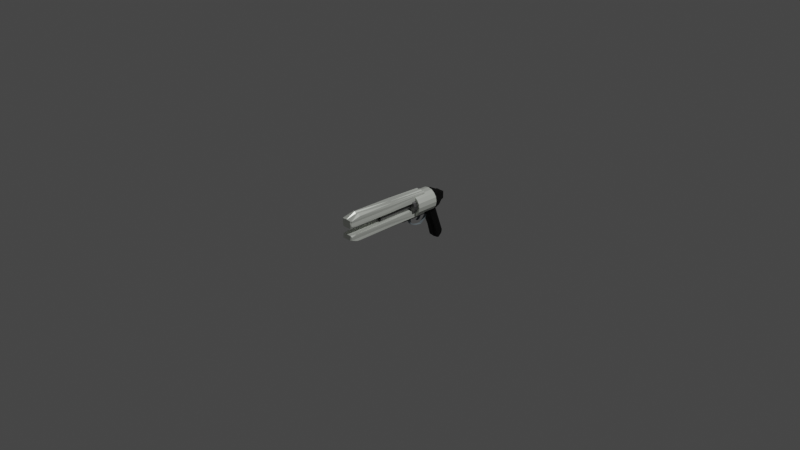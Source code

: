 # Source: Pistol.blend  (saved by Blender 2.82.7; exported with 4.5.12 LTS)
import bpy
from mathutils import Matrix  # noqa: F401  (used for matrix-valued properties, if any)

bpy.ops.wm.read_factory_settings(use_empty=True)
scene = bpy.context.scene
scene.name = 'Scene'

# ---- collections
col_collection = bpy.data.collections.new('Collection'); scene.collection.children.link(col_collection)

# ---- materials (node trees are filled in below, after node groups)
mat_ring = bpy.data.materials.new('Ring')
mat_ring.alpha_threshold = 0.0
mat_ring.use_transparent_shadow = False
mat_ring.line_color = (0.0, 0.0, 0.0, 1.0)
mat_back = bpy.data.materials.new('Back')
mat_back.use_transparent_shadow = False
mat_util = bpy.data.materials.new('Util')
mat_util.use_transparent_shadow = False
mat_barrel = bpy.data.materials.new('Barrel')
mat_barrel.use_transparent_shadow = False

# ---- material node trees
mat_ring.use_nodes = True; mat_ring.node_tree.nodes.clear()
_N = mat_ring.node_tree.nodes; _L = mat_ring.node_tree.links
n0 = _N.new('ShaderNodeOutputMaterial'); n0.name = 'Material Output'; n0.location = (300, 300)
n1 = _N.new('ShaderNodeBsdfPrincipled'); n1.name = 'Principled BSDF'; n1.location = (10, 300)
n1.distribution = 'GGX'
n1.subsurface_method = 'BURLEY'
n1.inputs[0].default_value = (0.7643, 0.8, 0.7295, 1.0)
n1.inputs[1].default_value = 0.4044
n1.inputs[2].default_value = 0.4
n1.inputs[3].default_value = 1.45
n1.inputs[27].default_value = (0.0, 0.0, 0.0, 1.0)
n1.inputs[28].default_value = 1.0
_L.new(n1.outputs[0], n0.inputs[0])
n0.is_active_output = True
mat_back.use_nodes = True; mat_back.node_tree.nodes.clear()
_N = mat_back.node_tree.nodes; _L = mat_back.node_tree.links
n0 = _N.new('ShaderNodeBsdfPrincipled'); n0.name = 'Principled BSDF'; n0.location = (10, 300)
n0.distribution = 'GGX'
n0.subsurface_method = 'BURLEY'
n0.inputs[0].default_value = (0.0, 0.0, 0.0, 1.0)
n0.inputs[2].default_value = 0.6838
n0.inputs[3].default_value = 1.45
n0.inputs[13].default_value = 0.2721
n0.inputs[27].default_value = (0.0, 0.0, 0.0, 1.0)
n0.inputs[28].default_value = 1.0
n1 = _N.new('ShaderNodeOutputMaterial'); n1.name = 'Material Output'; n1.location = (300, 300)
_L.new(n0.outputs[0], n1.inputs[0])
n1.is_active_output = True
mat_util.use_nodes = True; mat_util.node_tree.nodes.clear()
_N = mat_util.node_tree.nodes; _L = mat_util.node_tree.links
n0 = _N.new('ShaderNodeBsdfPrincipled'); n0.name = 'Principled BSDF'; n0.location = (10, 300)
n0.distribution = 'GGX'
n0.subsurface_method = 'BURLEY'
n0.inputs[0].default_value = (0.1895, 0.2258, 0.2462, 1.0)
n0.inputs[2].default_value = 0.8603
n0.inputs[3].default_value = 1.45
n0.inputs[27].default_value = (0.0, 0.0, 0.0, 1.0)
n0.inputs[28].default_value = 1.0
n1 = _N.new('ShaderNodeOutputMaterial'); n1.name = 'Material Output'; n1.location = (300, 300)
_L.new(n0.outputs[0], n1.inputs[0])
n1.is_active_output = True
mat_barrel.use_nodes = True; mat_barrel.node_tree.nodes.clear()
_N = mat_barrel.node_tree.nodes; _L = mat_barrel.node_tree.links
n0 = _N.new('ShaderNodeBsdfPrincipled'); n0.name = 'Principled BSDF'; n0.location = (10, 300)
n0.distribution = 'GGX'
n0.subsurface_method = 'BURLEY'
n0.inputs[0].default_value = (0.1734, 0.1734, 0.1734, 1.0)
n0.inputs[1].default_value = 0.7059
n0.inputs[2].default_value = 0.3676
n0.inputs[3].default_value = 1.45
n0.inputs[27].default_value = (0.0, 0.0, 0.0, 1.0)
n0.inputs[28].default_value = 1.0
n1 = _N.new('ShaderNodeOutputMaterial'); n1.name = 'Material Output'; n1.location = (300, 300)
_L.new(n0.outputs[0], n1.inputs[0])
n1.is_active_output = True

# ---- world
world_world = bpy.data.worlds.new('World'); scene.world = world_world
world_world.use_nodes = True; world_world.node_tree.nodes.clear()
_N = world_world.node_tree.nodes; _L = world_world.node_tree.links
n0 = _N.new('ShaderNodeOutputWorld'); n0.name = 'World Output'; n0.location = (300, 300)
n1 = _N.new('ShaderNodeBackground'); n1.name = 'Background'; n1.location = (10, 300)
n1.inputs[0].default_value = (0.05088, 0.05088, 0.05088, 1.0)
_L.new(n1.outputs[0], n0.inputs[0])
n0.is_active_output = True
world_world.color = (0.05088, 0.05088, 0.05088)
world_world.use_sun_shadow = False
world_world.sun_shadow_jitter_overblur = 0.0

# ---- cameras
cam_camera = bpy.data.cameras.new('Camera')
cam_camera.clip_end = 100.0
cam_camera.ortho_scale = 7.314

# ---- lights
light_light = bpy.data.lights.new('Light', 'POINT')
light_light.transmission_factor = 0.0
light_light.energy = 1000.0
light_light.shadow_soft_size = 0.1
light_light.shadow_maximum_resolution = 0.006
light_light.use_absolute_resolution = True

# ---- meshes
me_cube_004 = bpy.data.meshes.new('Cube.004')
me_cube_004.from_pydata([(0.04752, 0.4739, 0.03954), (0.0628, 0.4739, -0.0457), (0.0628, -0.4013, 0.05), (0.0628, -0.4522, -0.0457), (-0.04737, 0.4739, 0.03954), (-0.06265, 0.4739, -0.0457), (-0.06265, -0.4013, 0.05), (-0.06265, -0.4522, -0.0457), (0.0628, 0.4739, 0.02402), (-0.06097, -0.5094, 0.002154), (0.05882, -0.5094, 0.002154), (-0.06265, 0.4739, 0.02402), (-0.06265, -0.5094, 0.02608), (0.05925, 0.4739, 0.03159), (0.0628, -0.5094, 0.02608), (-0.0591, 0.4739, 0.03159), (0.0628, 0.4739, 0.01602), (0.0628, -0.5094, -0.03187), (-0.06265, 0.4739, 0.01602), (-0.06265, -0.5094, -0.03187), (7.464e-05, 0.4739, -0.0457), (7.464e-05, -0.4013, 0.05764), (7.464e-05, -0.4522, -0.0457), (7.464e-05, 0.4739, 0.04366), (7.464e-05, 0.4739, 0.002154), (7.464e-05, -0.5223, 0.002154), (7.464e-05, 0.4739, 0.02608), (7.464e-05, -0.5169, 0.03092), (7.464e-05, -0.5169, -0.05754), (7.464e-05, 0.4739, -0.02177), (-0.03129, 0.4739, -0.0457), (-0.03129, -0.4013, 0.06877), (-0.05183, -0.5223, 0.002154), (-0.05183, -0.5169, 0.02608), (-0.05183, -0.5169, -0.05754), (-0.03129, -0.4522, -0.0457), (-0.02365, 0.4739, 0.03319), (-0.03129, 0.4739, 0.002154), (-0.02951, 0.4739, 0.02608), (-0.03129, 0.4739, -0.02177), (0.03144, -0.4522, -0.0457), (0.0238, 0.4739, 0.03319), (0.03144, 0.4739, 0.002154), (0.02966, 0.4739, 0.02608), (0.03144, 0.4739, -0.02177), (0.03144, 0.4739, -0.0457), (0.03144, -0.4013, 0.06877), (0.05151, -0.5223, 0.002154), (0.05151, -0.5169, 0.02608), (0.05151, -0.5169, -0.05754), (-0.06265, 0.01087, -0.0457), (0.05516, 0.03632, 0.05), (-0.05501, 0.03632, 0.05), (0.0628, 0.01087, -0.0457), (0.05882, -0.01774, 0.002154), (-0.06097, -0.01774, 0.002154), (0.06102, -0.01774, 0.02608), (-0.06087, -0.01774, 0.02608), (-0.06265, -0.01774, -0.02682), (0.0628, -0.01774, -0.02682), (7.464e-05, 0.01087, -0.07292), (7.464e-05, 0.03632, 0.05065), (-0.03129, 0.01087, -0.07292), (-0.02747, 0.03632, 0.05065), (0.02762, 0.03632, 0.05065), (0.03144, 0.01087, -0.07292), (-0.01561, -0.4522, -0.05078), (-0.01179, 0.4739, 0.04366), (-0.01561, 0.4739, 0.002154), (-0.01472, 0.4739, 0.02608), (-0.01561, 0.4739, -0.02177), (-0.01561, 0.4739, -0.0457), (-0.01561, -0.4013, 0.07341), (-0.02588, -0.5223, 0.002154), (-0.02588, -0.5169, 0.0285), (-0.02588, -0.5169, -0.05754), (-0.0137, 0.03632, 0.05065), (-0.01561, 0.01087, -0.07292), (0.01576, 0.4739, -0.0457), (0.01576, -0.4013, 0.07341), (0.02579, -0.5223, 0.002154), (0.02579, -0.5169, 0.0285), (0.02579, -0.5169, -0.05754), (0.01576, -0.4522, -0.05078), (0.01194, 0.4739, 0.04366), (0.01576, 0.4739, 0.002154), (0.01487, 0.4739, 0.02608), (0.01576, 0.4739, -0.02177), (0.01576, 0.01087, -0.07292), (0.01385, 0.03632, 0.05065)], [], [(63, 52, 6, 31), (33, 31, 6, 12), (57, 52, 4, 15), (65, 53, 3, 40), (56, 51, 2, 14), (43, 41, 0, 13), (44, 42, 8, 16), (59, 54, 10, 17), (58, 55, 11, 18), (34, 32, 9, 19), (42, 43, 13, 8), (54, 56, 14, 10), (55, 57, 15, 11), (32, 33, 12, 9), (35, 34, 19, 7), (50, 58, 18, 5), (53, 59, 17, 3), (45, 44, 16, 1), (71, 70, 29, 20), (83, 82, 28, 22), (80, 81, 27, 25), (68, 69, 26, 24), (82, 80, 25, 28), (70, 68, 24, 29), (69, 67, 23, 26), (77, 60, 22, 66), (81, 79, 21, 27), (89, 61, 21, 79), (50, 62, 35, 7), (15, 4, 36, 38), (18, 11, 37, 39), (11, 15, 38, 37), (5, 18, 39, 30), (66, 75, 34, 35), (73, 74, 33, 32), (75, 73, 32, 34), (74, 72, 31, 33), (76, 63, 31, 72), (51, 64, 46, 2), (14, 2, 46, 48), (17, 10, 47, 49), (10, 14, 48, 47), (3, 17, 49, 40), (78, 87, 44, 45), (85, 86, 43, 42), (87, 85, 42, 44), (86, 84, 41, 43), (88, 65, 40, 83), (78, 45, 65, 88), (0, 41, 64, 51), (67, 36, 63, 76), (5, 30, 62, 50), (84, 23, 61, 89), (71, 20, 60, 77), (1, 16, 59, 53), (7, 19, 58, 50), (9, 12, 57, 55), (8, 13, 56, 54), (19, 9, 55, 58), (16, 8, 54, 59), (13, 0, 51, 56), (45, 1, 53, 65), (12, 6, 52, 57), (36, 4, 52, 63), (30, 71, 77, 62), (23, 67, 76, 61), (61, 76, 72, 21), (27, 21, 72, 74), (28, 25, 73, 75), (25, 27, 74, 73), (22, 28, 75, 66), (62, 77, 66, 35), (38, 36, 67, 69), (39, 37, 68, 70), (37, 38, 69, 68), (30, 39, 70, 71), (41, 84, 89, 64), (20, 78, 88, 60), (60, 88, 83, 22), (26, 23, 84, 86), (29, 24, 85, 87), (24, 26, 86, 85), (20, 29, 87, 78), (64, 89, 79, 46), (48, 46, 79, 81), (49, 47, 80, 82), (47, 48, 81, 80), (40, 49, 82, 83)])
_uv = me_cube_004.uv_layers.new(name='UVMap')
_uv.uv.foreach_set('vector', [0.8125, 0.625, 0.875, 0.625, 0.875, 0.75, 0.8125, 0.75, 0.5625, 0.9375, 0.625, 0.9375, 0.625, 1.0, 0.5625, 1.0, 0.5625, 0.125, 0.625, 0.125, 0.625, 0.25, 0.5625, 0.25, 0.3125, 0.625, 0.375, 0.625, 0.375, 0.75, 0.3125, 0.75, 0.5625, 0.625, 0.625, 0.625, 0.625, 0.75, 0.5625, 0.75, 0.5625, 0.4375, 0.625, 0.4375, 0.625, 0.5, 0.5625, 0.5, 0.4375, 0.4375, 0.5, 0.4375, 0.5, 0.5, 0.4375, 0.5, 0.4375, 0.625, 0.5, 0.625, 0.5, 0.75, 0.4375, 0.75, 0.4375, 0.125, 0.5, 0.125, 0.5, 0.25, 0.4375, 0.25, 0.4375, 0.9375, 0.5, 0.9375, 0.5, 1.0, 0.4375, 1.0, 0.5, 0.4375, 0.5625, 0.4375, 0.5625, 0.5, 0.5, 0.5, 0.5, 0.625, 0.5625, 0.625, 0.5625, 0.75, 0.5, 0.75, 0.5, 0.125, 0.5625, 0.125, 0.5625, 0.25, 0.5, 0.25, 0.5, 0.9375, 0.5625, 0.9375, 0.5625, 1.0, 0.5, 1.0, 0.375, 0.9375, 0.4375, 0.9375, 0.4375, 1.0, 0.375, 1.0, 0.375, 0.125, 0.4375, 0.125, 0.4375, 0.25, 0.375, 0.25, 0.375, 0.625, 0.4375, 0.625, 0.4375, 0.75, 0.375, 0.75, 0.375, 0.4375, 0.4375, 0.4375, 0.4375, 0.5, 0.375, 0.5, 0.375, 0.3438, 0.4375, 0.3438, 0.4375, 0.375, 0.375, 0.375, 0.375, 0.8438, 0.4375, 0.8438, 0.4375, 0.875, 0.375, 0.875, 0.5, 0.8438, 0.5625, 0.8438, 0.5625, 0.875, 0.5, 0.875, 0.5, 0.3438, 0.5625, 0.3438, 0.5625, 0.375, 0.5, 0.375, 0.4375, 0.8438, 0.5, 0.8438, 0.5, 0.875, 0.4375, 0.875, 0.4375, 0.3438, 0.5, 0.3438, 0.5, 0.375, 0.4375, 0.375, 0.5625, 0.3438, 0.625, 0.3438, 0.625, 0.375, 0.5625, 0.375, 0.2188, 0.625, 0.25, 0.625, 0.25, 0.75, 0.2188, 0.75, 0.5625, 0.8438, 0.625, 0.8438, 0.625, 0.875, 0.5625, 0.875, 0.7188, 0.625, 0.75, 0.625, 0.75, 0.75, 0.7188, 0.75, 0.125, 0.625, 0.1875, 0.625, 0.1875, 0.75, 0.125, 0.75, 0.5625, 0.25, 0.625, 0.25, 0.625, 0.3125, 0.5625, 0.3125, 0.4375, 0.25, 0.5, 0.25, 0.5, 0.3125, 0.4375, 0.3125, 0.5, 0.25, 0.5625, 0.25, 0.5625, 0.3125, 0.5, 0.3125, 0.375, 0.25, 0.4375, 0.25, 0.4375, 0.3125, 0.375, 0.3125, 0.375, 0.9062, 0.4375, 0.9063, 0.4375, 0.9375, 0.375, 0.9375, 0.5, 0.9062, 0.5625, 0.9062, 0.5625, 0.9375, 0.5, 0.9375, 0.4375, 0.9063, 0.5, 0.9062, 0.5, 0.9375, 0.4375, 0.9375, 0.5625, 0.9062, 0.625, 0.9062, 0.625, 0.9375, 0.5625, 0.9375, 0.7812, 0.625, 0.8125, 0.625, 0.8125, 0.75, 0.7812, 0.75, 0.625, 0.625, 0.6875, 0.625, 0.6875, 0.75, 0.625, 0.75, 0.5625, 0.75, 0.625, 0.75, 0.625, 0.8125, 0.5625, 0.8125, 0.4375, 0.75, 0.5, 0.75, 0.5, 0.8125, 0.4375, 0.8125, 0.5, 0.75, 0.5625, 0.75, 0.5625, 0.8125, 0.5, 0.8125, 0.375, 0.75, 0.4375, 0.75, 0.4375, 0.8125, 0.375, 0.8125, 0.375, 0.4062, 0.4375, 0.4062, 0.4375, 0.4375, 0.375, 0.4375, 0.5, 0.4063, 0.5625, 0.4062, 0.5625, 0.4375, 0.5, 0.4375, 0.4375, 0.4062, 0.5, 0.4063, 0.5, 0.4375, 0.4375, 0.4375, 0.5625, 0.4062, 0.625, 0.4062, 0.625, 0.4375, 0.5625, 0.4375, 0.2812, 0.625, 0.3125, 0.625, 0.3125, 0.75, 0.2812, 0.75, 0.2812, 0.5, 0.3125, 0.5, 0.3125, 0.625, 0.2812, 0.625, 0.625, 0.5, 0.6875, 0.5, 0.6875, 0.625, 0.625, 0.625, 0.7812, 0.5, 0.8125, 0.5, 0.8125, 0.625, 0.7812, 0.625, 0.125, 0.5, 0.1875, 0.5, 0.1875, 0.625, 0.125, 0.625, 0.7188, 0.5, 0.75, 0.5, 0.75, 0.625, 0.7188, 0.625, 0.2188, 0.5, 0.25, 0.5, 0.25, 0.625, 0.2188, 0.625, 0.375, 0.5, 0.4375, 0.5, 0.4375, 0.625, 0.375, 0.625, 0.375, 0.0, 0.4375, 0.0, 0.4375, 0.125, 0.375, 0.125, 0.5, 0.0, 0.5625, 0.0, 0.5625, 0.125, 0.5, 0.125, 0.5, 0.5, 0.5625, 0.5, 0.5625, 0.625, 0.5, 0.625, 0.4375, 0.0, 0.5, 0.0, 0.5, 0.125, 0.4375, 0.125, 0.4375, 0.5, 0.5, 0.5, 0.5, 0.625, 0.4375, 0.625, 0.5625, 0.5, 0.625, 0.5, 0.625, 0.625, 0.5625, 0.625, 0.3125, 0.5, 0.375, 0.5, 0.375, 0.625, 0.3125, 0.625, 0.5625, 0.0, 0.625, 0.0, 0.625, 0.125, 0.5625, 0.125, 0.8125, 0.5, 0.875, 0.5, 0.875, 0.625, 0.8125, 0.625, 0.1875, 0.5, 0.2188, 0.5, 0.2188, 0.625, 0.1875, 0.625, 0.75, 0.5, 0.7812, 0.5, 0.7812, 0.625, 0.75, 0.625, 0.75, 0.625, 0.7812, 0.625, 0.7812, 0.75, 0.75, 0.75, 0.5625, 0.875, 0.625, 0.875, 0.625, 0.9062, 0.5625, 0.9062, 0.4375, 0.875, 0.5, 0.875, 0.5, 0.9062, 0.4375, 0.9063, 0.5, 0.875, 0.5625, 0.875, 0.5625, 0.9062, 0.5, 0.9062, 0.375, 0.875, 0.4375, 0.875, 0.4375, 0.9063, 0.375, 0.9062, 0.1875, 0.625, 0.2188, 0.625, 0.2188, 0.75, 0.1875, 0.75, 0.5625, 0.3125, 0.625, 0.3125, 0.625, 0.3438, 0.5625, 0.3438, 0.4375, 0.3125, 0.5, 0.3125, 0.5, 0.3438, 0.4375, 0.3438, 0.5, 0.3125, 0.5625, 0.3125, 0.5625, 0.3438, 0.5, 0.3438, 0.375, 0.3125, 0.4375, 0.3125, 0.4375, 0.3438, 0.375, 0.3438, 0.6875, 0.5, 0.7188, 0.5, 0.7188, 0.625, 0.6875, 0.625, 0.25, 0.5, 0.2812, 0.5, 0.2812, 0.625, 0.25, 0.625, 0.25, 0.625, 0.2812, 0.625, 0.2812, 0.75, 0.25, 0.75, 0.5625, 0.375, 0.625, 0.375, 0.625, 0.4062, 0.5625, 0.4062, 0.4375, 0.375, 0.5, 0.375, 0.5, 0.4063, 0.4375, 0.4062, 0.5, 0.375, 0.5625, 0.375, 0.5625, 0.4062, 0.5, 0.4063, 0.375, 0.375, 0.4375, 0.375, 0.4375, 0.4062, 0.375, 0.4062, 0.6875, 0.625, 0.7188, 0.625, 0.7188, 0.75, 0.6875, 0.75, 0.5625, 0.8125, 0.625, 0.8125, 0.625, 0.8438, 0.5625, 0.8438, 0.4375, 0.8125, 0.5, 0.8125, 0.5, 0.8438, 0.4375, 0.8438, 0.5, 0.8125, 0.5625, 0.8125, 0.5625, 0.8438, 0.5, 0.8438, 0.375, 0.8125, 0.4375, 0.8125, 0.4375, 0.8438, 0.375, 0.8438])
me_cube_004.materials.append(mat_ring)
me_cube_004.use_remesh_preserve_volume = False
me_cube_004.use_remesh_preserve_attributes = False
me_cube_004.use_mirror_vertex_groups = False
me_cube_004.update()
me_cube_001 = bpy.data.meshes.new('Cube.001')
me_cube_001.from_pydata([(0.04752, 0.4593, 0.03936), (0.0628, 0.4593, -0.04587), (0.0628, -0.4159, 0.03063), (0.0628, -0.4668, -0.04587), (-0.04737, 0.4593, 0.03936), (-0.06265, 0.4593, -0.04587), (-0.06265, -0.4159, 0.03063), (-0.06265, -0.4668, -0.04587), (0.0628, 0.4593, 0.02384), (-0.06097, -0.524, 0.001982), (0.05882, -0.524, 0.001982), (-0.06265, 0.4593, 0.02384), (-0.06265, -0.46, 0.02591), (0.05925, 0.4593, 0.03141), (0.0628, -0.46, 0.02591), (-0.0591, 0.4593, 0.03141), (0.0628, 0.4593, 0.01584), (0.0628, -0.524, -0.03205), (-0.06265, 0.4593, 0.01584), (-0.06265, -0.524, -0.03205), (7.464e-05, 0.4593, -0.04587), (7.464e-05, -0.3783, 0.05746), (7.464e-05, -0.4668, -0.04587), (7.464e-05, 0.4593, 0.04348), (7.464e-05, 0.4593, 0.001982), (7.464e-05, -0.5369, 0.001982), (7.464e-05, 0.4593, 0.02591), (7.464e-05, -0.5006, 0.03075), (7.464e-05, -0.5316, -0.04952), (7.464e-05, 0.4593, -0.02194), (-0.03129, 0.4593, -0.04587), (-0.03129, -0.3239, 0.05098), (-0.05183, -0.5369, 0.001982), (-0.05183, -0.4675, 0.02591), (-0.05183, -0.5316, -0.04952), (-0.03129, -0.4668, -0.04587), (-0.02365, 0.4593, 0.03302), (-0.03129, 0.4593, 0.001982), (-0.02951, 0.4593, 0.02591), (-0.03129, 0.4593, -0.02194), (0.03144, -0.4668, -0.04587), (0.0238, 0.4593, 0.03302), (0.03144, 0.4593, 0.001982), (0.02966, 0.4593, 0.02591), (0.03144, 0.4593, -0.02194), (0.03144, 0.4593, -0.04587), (0.03144, -0.3239, 0.05098), (0.05151, -0.5369, 0.001982), (0.05151, -0.4675, 0.02591), (0.05151, -0.5316, -0.04952), (-0.06265, -0.003768, -0.04587), (0.05516, 0.02168, 0.03469), (-0.05501, 0.02168, 0.03469), (0.0628, -0.003768, -0.04587), (0.05882, -0.03239, 0.001982), (-0.06097, -0.03239, 0.001982), (0.06102, -0.03239, 0.02591), (-0.06087, -0.03239, 0.02591), (-0.06265, -0.03239, -0.02699), (0.0628, -0.03239, -0.02699), (7.464e-05, 0.1089, -0.05565), (7.464e-05, 0.02168, 0.05546), (-0.03129, 0.1089, -0.05565), (-0.03838, 0.02168, 0.04759), (0.03853, 0.02168, 0.04759), (0.03144, 0.1089, -0.05565), (-0.01561, -0.4668, -0.04231), (-0.01179, 0.4593, 0.04348), (-0.01561, 0.4593, 0.001982), (-0.01472, 0.4593, 0.02591), (-0.01561, 0.4593, -0.02194), (-0.01561, 0.4593, -0.04587), (-0.01561, -0.3239, 0.05562), (-0.02588, -0.5369, 0.001982), (-0.02588, -0.5006, 0.02833), (-0.02588, -0.5316, -0.04952), (-0.0137, 0.02168, 0.05546), (-0.01561, 0.1089, -0.05565), (0.01576, 0.4593, -0.04587), (0.01576, -0.3239, 0.05562), (0.02579, -0.5369, 0.001982), (0.02579, -0.5006, 0.02833), (0.02579, -0.5316, -0.04952), (0.01576, -0.4668, -0.04231), (0.01194, 0.4593, 0.04348), (0.01576, 0.4593, 0.001982), (0.01487, 0.4593, 0.02591), (0.01576, 0.4593, -0.02194), (0.01576, 0.1089, -0.05565), (0.01385, 0.02168, 0.05546)], [], [(63, 52, 6, 31), (33, 31, 6, 12), (57, 52, 4, 15), (65, 53, 3, 40), (56, 51, 2, 14), (43, 41, 0, 13), (44, 42, 8, 16), (59, 54, 10, 17), (58, 55, 11, 18), (34, 32, 9, 19), (42, 43, 13, 8), (54, 56, 14, 10), (55, 57, 15, 11), (32, 33, 12, 9), (35, 34, 19, 7), (50, 58, 18, 5), (53, 59, 17, 3), (45, 44, 16, 1), (71, 70, 29, 20), (83, 82, 28, 22), (80, 81, 27, 25), (68, 69, 26, 24), (82, 80, 25, 28), (70, 68, 24, 29), (69, 67, 23, 26), (77, 60, 22, 66), (81, 79, 21, 27), (89, 61, 21, 79), (50, 62, 35, 7), (15, 4, 36, 38), (18, 11, 37, 39), (11, 15, 38, 37), (5, 18, 39, 30), (66, 75, 34, 35), (73, 74, 33, 32), (75, 73, 32, 34), (74, 72, 31, 33), (76, 63, 31, 72), (51, 64, 46, 2), (14, 2, 46, 48), (17, 10, 47, 49), (10, 14, 48, 47), (3, 17, 49, 40), (78, 87, 44, 45), (85, 86, 43, 42), (87, 85, 42, 44), (86, 84, 41, 43), (88, 65, 40, 83), (78, 45, 65, 88), (0, 41, 64, 51), (67, 36, 63, 76), (5, 30, 62, 50), (84, 23, 61, 89), (71, 20, 60, 77), (1, 16, 59, 53), (7, 19, 58, 50), (9, 12, 57, 55), (8, 13, 56, 54), (19, 9, 55, 58), (16, 8, 54, 59), (13, 0, 51, 56), (45, 1, 53, 65), (12, 6, 52, 57), (36, 4, 52, 63), (30, 71, 77, 62), (23, 67, 76, 61), (61, 76, 72, 21), (27, 21, 72, 74), (28, 25, 73, 75), (25, 27, 74, 73), (22, 28, 75, 66), (62, 77, 66, 35), (38, 36, 67, 69), (39, 37, 68, 70), (37, 38, 69, 68), (30, 39, 70, 71), (41, 84, 89, 64), (20, 78, 88, 60), (60, 88, 83, 22), (26, 23, 84, 86), (29, 24, 85, 87), (24, 26, 86, 85), (20, 29, 87, 78), (64, 89, 79, 46), (48, 46, 79, 81), (49, 47, 80, 82), (47, 48, 81, 80), (40, 49, 82, 83)])
_uv = me_cube_001.uv_layers.new(name='UVMap')
_uv.uv.foreach_set('vector', [0.8125, 0.625, 0.875, 0.625, 0.875, 0.75, 0.8125, 0.75, 0.5625, 0.9375, 0.625, 0.9375, 0.625, 1.0, 0.5625, 1.0, 0.5625, 0.125, 0.625, 0.125, 0.625, 0.25, 0.5625, 0.25, 0.3125, 0.625, 0.375, 0.625, 0.375, 0.75, 0.3125, 0.75, 0.5625, 0.625, 0.625, 0.625, 0.625, 0.75, 0.5625, 0.75, 0.5625, 0.4375, 0.625, 0.4375, 0.625, 0.5, 0.5625, 0.5, 0.4375, 0.4375, 0.5, 0.4375, 0.5, 0.5, 0.4375, 0.5, 0.4375, 0.625, 0.5, 0.625, 0.5, 0.75, 0.4375, 0.75, 0.4375, 0.125, 0.5, 0.125, 0.5, 0.25, 0.4375, 0.25, 0.4375, 0.9375, 0.5, 0.9375, 0.5, 1.0, 0.4375, 1.0, 0.5, 0.4375, 0.5625, 0.4375, 0.5625, 0.5, 0.5, 0.5, 0.5, 0.625, 0.5625, 0.625, 0.5625, 0.75, 0.5, 0.75, 0.5, 0.125, 0.5625, 0.125, 0.5625, 0.25, 0.5, 0.25, 0.5, 0.9375, 0.5625, 0.9375, 0.5625, 1.0, 0.5, 1.0, 0.375, 0.9375, 0.4375, 0.9375, 0.4375, 1.0, 0.375, 1.0, 0.375, 0.125, 0.4375, 0.125, 0.4375, 0.25, 0.375, 0.25, 0.375, 0.625, 0.4375, 0.625, 0.4375, 0.75, 0.375, 0.75, 0.375, 0.4375, 0.4375, 0.4375, 0.4375, 0.5, 0.375, 0.5, 0.375, 0.3438, 0.4375, 0.3438, 0.4375, 0.375, 0.375, 0.375, 0.375, 0.8438, 0.4375, 0.8438, 0.4375, 0.875, 0.375, 0.875, 0.5, 0.8438, 0.5625, 0.8438, 0.5625, 0.875, 0.5, 0.875, 0.5, 0.3438, 0.5625, 0.3438, 0.5625, 0.375, 0.5, 0.375, 0.4375, 0.8438, 0.5, 0.8438, 0.5, 0.875, 0.4375, 0.875, 0.4375, 0.3438, 0.5, 0.3438, 0.5, 0.375, 0.4375, 0.375, 0.5625, 0.3438, 0.625, 0.3438, 0.625, 0.375, 0.5625, 0.375, 0.2188, 0.625, 0.25, 0.625, 0.25, 0.75, 0.2188, 0.75, 0.5625, 0.8438, 0.625, 0.8438, 0.625, 0.875, 0.5625, 0.875, 0.7188, 0.625, 0.75, 0.625, 0.75, 0.75, 0.7188, 0.75, 0.125, 0.625, 0.1875, 0.625, 0.1875, 0.75, 0.125, 0.75, 0.5625, 0.25, 0.625, 0.25, 0.625, 0.3125, 0.5625, 0.3125, 0.4375, 0.25, 0.5, 0.25, 0.5, 0.3125, 0.4375, 0.3125, 0.5, 0.25, 0.5625, 0.25, 0.5625, 0.3125, 0.5, 0.3125, 0.375, 0.25, 0.4375, 0.25, 0.4375, 0.3125, 0.375, 0.3125, 0.375, 0.9062, 0.4375, 0.9063, 0.4375, 0.9375, 0.375, 0.9375, 0.5, 0.9062, 0.5625, 0.9062, 0.5625, 0.9375, 0.5, 0.9375, 0.4375, 0.9063, 0.5, 0.9062, 0.5, 0.9375, 0.4375, 0.9375, 0.5625, 0.9062, 0.625, 0.9062, 0.625, 0.9375, 0.5625, 0.9375, 0.7812, 0.625, 0.8125, 0.625, 0.8125, 0.75, 0.7812, 0.75, 0.625, 0.625, 0.6875, 0.625, 0.6875, 0.75, 0.625, 0.75, 0.5625, 0.75, 0.625, 0.75, 0.625, 0.8125, 0.5625, 0.8125, 0.4375, 0.75, 0.5, 0.75, 0.5, 0.8125, 0.4375, 0.8125, 0.5, 0.75, 0.5625, 0.75, 0.5625, 0.8125, 0.5, 0.8125, 0.375, 0.75, 0.4375, 0.75, 0.4375, 0.8125, 0.375, 0.8125, 0.375, 0.4062, 0.4375, 0.4062, 0.4375, 0.4375, 0.375, 0.4375, 0.5, 0.4063, 0.5625, 0.4062, 0.5625, 0.4375, 0.5, 0.4375, 0.4375, 0.4062, 0.5, 0.4063, 0.5, 0.4375, 0.4375, 0.4375, 0.5625, 0.4062, 0.625, 0.4062, 0.625, 0.4375, 0.5625, 0.4375, 0.2812, 0.625, 0.3125, 0.625, 0.3125, 0.75, 0.2812, 0.75, 0.2812, 0.5, 0.3125, 0.5, 0.3125, 0.625, 0.2812, 0.625, 0.625, 0.5, 0.6875, 0.5, 0.6875, 0.625, 0.625, 0.625, 0.7812, 0.5, 0.8125, 0.5, 0.8125, 0.625, 0.7812, 0.625, 0.125, 0.5, 0.1875, 0.5, 0.1875, 0.625, 0.125, 0.625, 0.7188, 0.5, 0.75, 0.5, 0.75, 0.625, 0.7188, 0.625, 0.2188, 0.5, 0.25, 0.5, 0.25, 0.625, 0.2188, 0.625, 0.375, 0.5, 0.4375, 0.5, 0.4375, 0.625, 0.375, 0.625, 0.375, 0.0, 0.4375, 0.0, 0.4375, 0.125, 0.375, 0.125, 0.5, 0.0, 0.5625, 0.0, 0.5625, 0.125, 0.5, 0.125, 0.5, 0.5, 0.5625, 0.5, 0.5625, 0.625, 0.5, 0.625, 0.4375, 0.0, 0.5, 0.0, 0.5, 0.125, 0.4375, 0.125, 0.4375, 0.5, 0.5, 0.5, 0.5, 0.625, 0.4375, 0.625, 0.5625, 0.5, 0.625, 0.5, 0.625, 0.625, 0.5625, 0.625, 0.3125, 0.5, 0.375, 0.5, 0.375, 0.625, 0.3125, 0.625, 0.5625, 0.0, 0.625, 0.0, 0.625, 0.125, 0.5625, 0.125, 0.8125, 0.5, 0.875, 0.5, 0.875, 0.625, 0.8125, 0.625, 0.1875, 0.5, 0.2188, 0.5, 0.2188, 0.625, 0.1875, 0.625, 0.75, 0.5, 0.7812, 0.5, 0.7812, 0.625, 0.75, 0.625, 0.75, 0.625, 0.7812, 0.625, 0.7812, 0.75, 0.75, 0.75, 0.5625, 0.875, 0.625, 0.875, 0.625, 0.9062, 0.5625, 0.9062, 0.4375, 0.875, 0.5, 0.875, 0.5, 0.9062, 0.4375, 0.9063, 0.5, 0.875, 0.5625, 0.875, 0.5625, 0.9062, 0.5, 0.9062, 0.375, 0.875, 0.4375, 0.875, 0.4375, 0.9063, 0.375, 0.9062, 0.1875, 0.625, 0.2188, 0.625, 0.2188, 0.75, 0.1875, 0.75, 0.5625, 0.3125, 0.625, 0.3125, 0.625, 0.3438, 0.5625, 0.3438, 0.4375, 0.3125, 0.5, 0.3125, 0.5, 0.3438, 0.4375, 0.3438, 0.5, 0.3125, 0.5625, 0.3125, 0.5625, 0.3438, 0.5, 0.3438, 0.375, 0.3125, 0.4375, 0.3125, 0.4375, 0.3438, 0.375, 0.3438, 0.6875, 0.5, 0.7188, 0.5, 0.7188, 0.625, 0.6875, 0.625, 0.25, 0.5, 0.2812, 0.5, 0.2812, 0.625, 0.25, 0.625, 0.25, 0.625, 0.2812, 0.625, 0.2812, 0.75, 0.25, 0.75, 0.5625, 0.375, 0.625, 0.375, 0.625, 0.4062, 0.5625, 0.4062, 0.4375, 0.375, 0.5, 0.375, 0.5, 0.4063, 0.4375, 0.4062, 0.5, 0.375, 0.5625, 0.375, 0.5625, 0.4062, 0.5, 0.4063, 0.375, 0.375, 0.4375, 0.375, 0.4375, 0.4062, 0.375, 0.4062, 0.6875, 0.625, 0.7188, 0.625, 0.7188, 0.75, 0.6875, 0.75, 0.5625, 0.8125, 0.625, 0.8125, 0.625, 0.8438, 0.5625, 0.8438, 0.4375, 0.8125, 0.5, 0.8125, 0.5, 0.8438, 0.4375, 0.8438, 0.5, 0.8125, 0.5625, 0.8125, 0.5625, 0.8438, 0.5, 0.8438, 0.375, 0.8125, 0.4375, 0.8125, 0.4375, 0.8438, 0.375, 0.8438])
me_cube_001.materials.append(mat_ring)
me_cube_001.use_remesh_preserve_volume = False
me_cube_001.use_remesh_preserve_attributes = False
me_cube_001.use_mirror_vertex_groups = False
me_cube_001.update()
me_cube_002 = bpy.data.meshes.new('Cube.002')
me_cube_002.from_pydata([(-0.8619, -0.8619, -1.0), (-0.8619, -1.0, -0.8619), (-1.0, -0.8619, -0.8619), (-0.8619, -1.0, 0.8619), (-0.8619, -0.8619, 1.0), (-1.0, -0.8619, 0.8619), (-0.8619, 0.8619, -1.0), (-1.0, 0.8619, -0.8619), (-0.8619, 1.0, -0.8619), (-0.8619, 0.8619, 1.0), (-0.8619, 1.0, 0.8619), (-1.0, 0.8619, 0.8619), (0.8619, -0.8619, -1.0), (1.0, -0.8619, -0.8619), (0.8619, -1.0, -0.8619), (0.8619, -0.8619, 1.0), (0.8619, -1.0, 0.8619), (1.0, -0.8619, 0.8619), (0.8619, 0.8619, -1.0), (0.8619, 1.0, -0.8619), (1.0, 0.8619, -0.8619), (0.8619, 0.8619, 1.0), (1.0, 0.8619, 0.8619), (0.8619, 1.0, 0.8619)], [], [(14, 16, 3, 1), (20, 22, 17, 13), (21, 9, 4, 15), (2, 5, 11, 7), (8, 10, 23, 19), (0, 1, 2), (3, 4, 5), (6, 7, 8), (9, 10, 11), (12, 13, 14), (15, 16, 17), (18, 19, 20), (21, 22, 23), (6, 0, 2, 7), (1, 3, 5, 2), (4, 9, 11, 5), (10, 8, 7, 11), (18, 6, 8, 19), (9, 21, 23, 10), (22, 20, 19, 23), (12, 18, 20, 13), (21, 15, 17, 22), (16, 14, 13, 17), (0, 12, 14, 1), (15, 4, 3, 16), (6, 18, 12, 0)])
_uv = me_cube_002.uv_layers.new(name='UVMap')
_uv.uv.foreach_set('vector', [0.3923, 0.7673, 0.6077, 0.7673, 0.6077, 0.9827, 0.3923, 0.9827, 0.3923, 0.5173, 0.6077, 0.5173, 0.6077, 0.7327, 0.3923, 0.7327, 0.6423, 0.5173, 0.8577, 0.5173, 0.8577, 0.7327, 0.6423, 0.7327, 0.3923, 0.01727, 0.6077, 0.01727, 0.6077, 0.2327, 0.3923, 0.2327, 0.3923, 0.2673, 0.6077, 0.2673, 0.6077, 0.4827, 0.3923, 0.4827, 0.1423, 0.7327, 0.1423, 0.75, 0.125, 0.7327, 0.6077, 0.9827, 0.625, 0.9827, 0.6077, 1.0, 0.1423, 0.5173, 0.125, 0.5173, 0.1423, 0.5, 0.625, 0.2673, 0.625, 0.2673, 0.6077, 0.25, 0.3577, 0.7327, 0.375, 0.7327, 0.3577, 0.75, 0.625, 0.7673, 0.625, 0.7673, 0.6077, 0.75, 0.3577, 0.5173, 0.3577, 0.5, 0.375, 0.5173, 0.625, 0.5173, 0.625, 0.5173, 0.6077, 0.5, 0.1423, 0.5173, 0.1423, 0.7327, 0.125, 0.7327, 0.125, 0.5173, 0.3923, 0.0, 0.6077, 0.0, 0.6077, 0.01727, 0.3923, 0.01727, 0.625, 0.01727, 0.625, 0.2327, 0.6077, 0.2327, 0.6077, 0.01727, 0.6077, 0.2673, 0.3923, 0.2673, 0.3923, 0.2327, 0.6077, 0.2327, 0.3577, 0.5173, 0.1423, 0.5173, 0.1423, 0.5, 0.3577, 0.5, 0.625, 0.2673, 0.625, 0.4827, 0.6077, 0.4827, 0.6077, 0.2673, 0.6077, 0.5173, 0.3923, 0.5173, 0.3923, 0.4827, 0.6077, 0.4827, 0.3577, 0.7327, 0.3577, 0.5173, 0.3923, 0.5173, 0.3923, 0.7327, 0.6423, 0.5173, 0.6423, 0.7327, 0.6077, 0.7327, 0.6077, 0.5173, 0.6077, 0.7673, 0.3923, 0.7673, 0.3923, 0.7327, 0.6077, 0.7327, 0.1423, 0.7327, 0.3577, 0.7327, 0.3577, 0.75, 0.1423, 0.75, 0.625, 0.7673, 0.625, 0.9827, 0.6077, 0.9827, 0.6077, 0.7673, 0.1423, 0.5173, 0.3577, 0.5173, 0.3577, 0.7327, 0.1423, 0.7327])
me_cube_002.materials.append(mat_back)
me_cube_002.use_remesh_fix_poles = True
me_cube_002.use_remesh_preserve_attributes = False
me_cube_002.use_mirror_vertex_groups = False
me_cube_002.update()
me_cube_003 = bpy.data.meshes.new('Cube.003')
me_cube_003.from_pydata([(-0.7339, -1.0, -1.0), (-0.7339, -1.0, 1.0), (0.7339, -1.0, -1.0), (0.7339, -1.0, 1.0), (0.0, -1.0, -1.0), (0.0, -1.0, 1.0), (-1.0, -1.0, 0.0), (-1.0, 0.9379, 0.07765), (1.0, 0.9379, 0.07765), (1.0, -1.0, 0.0), (0.0, -1.0, 0.0), (0.0, 1.083, -0.1037), (-1.0, -1.0, 0.5), (-1.0, 0.8808, 0.4161), (1.0, 0.8808, 0.4161), (1.0, -1.0, 0.5), (0.0, -1.0, 0.5), (0.0, 1.083, 0.3963), (1.0, -1.0, -0.5), (0.0, -1.0, -0.5), (-1.0, -1.0, -0.5), (0.5, -1.0, -1.0), (0.5, -1.0, 1.0), (0.5, -1.0, 0.0), (0.5, 1.047, -0.05912), (0.5, -1.0, 0.5), (0.5, 1.047, 0.4409), (0.5, -1.0, -0.5), (-0.5, -1.0, 1.0), (-0.5, -1.0, -1.0), (-0.5, 1.047, -0.05912), (-0.5, -1.0, 0.0), (-0.5, 1.047, 0.4409), (-0.5, -1.0, 0.5), (-0.5, -1.0, -0.5), (-0.7339, 0.4075, 0.7945), (-0.9024, 0.7754, 0.7353), (0.9024, 0.7754, 0.7353), (0.7339, 0.4075, 0.7945), (0.0, 0.6834, 1.0), (0.0, 1.0, 0.6834), (0.5, 1.0, 0.6834), (0.5, 0.6834, 1.0), (-0.5, 1.0, 0.6834), (-0.5, 0.6834, 1.0), (-0.7339, -0.415, -0.7302), (0.7339, -0.415, -0.7302), (0.0, -0.4339, -0.9118), (0.5, -0.4339, -0.9118), (-0.5, -0.4339, -0.9118), (-1.0, 1.0, -0.495), (-0.9973, 1.0, -0.505), (-1.0, 0.995, -0.5), (0.9973, 1.0, -0.505), (1.0, 1.0, -0.495), (1.0, 0.995, -0.5), (0.0, 1.061, -0.5708), (0.0, 0.9979, -0.7329), (0.5, 0.9765, -0.7061), (0.5, 1.047, -0.5541), (-0.5, 0.9765, -0.7061), (-0.5, 1.047, -0.5541), (-0.9275, 0.8587, -0.7595), (-0.8393, 0.2271, -0.6298), (0.8393, 0.2271, -0.6298), (0.9275, 0.8587, -0.7595), (0.0, 0.2082, -0.8114), (0.0, 0.836, -0.9776), (0.5, 0.836, -0.9776), (0.5, 0.2082, -0.8114), (-0.5, 0.836, -0.9776), (-0.5, 0.2082, -0.8114)], [], [(13, 36, 43, 32), (39, 44, 28, 5), (26, 41, 37, 14), (33, 28, 1, 12), (55, 54, 8, 9, 18), (12, 1, 35, 36, 13), (32, 43, 40, 17), (67, 57, 58, 68), (25, 22, 5, 16), (17, 40, 41, 26), (27, 23, 10, 19), (34, 31, 6, 20), (56, 11, 24, 59), (47, 49, 71, 66), (0, 20, 52, 51, 62, 63, 45), (30, 32, 17, 11), (23, 25, 16, 10), (31, 33, 12, 6), (8, 14, 15, 9), (24, 26, 14, 8), (6, 12, 13, 7), (46, 48, 69, 64), (47, 48, 21, 4), (48, 46, 2, 21), (29, 34, 20, 0), (21, 27, 19, 4), (2, 18, 27, 21), (11, 17, 26, 24), (9, 15, 25, 23), (61, 30, 11, 56), (18, 9, 23, 27), (15, 3, 22, 25), (14, 37, 38, 3, 15), (49, 47, 4, 29), (46, 64, 65, 53, 55, 18, 2), (4, 19, 34, 29), (10, 16, 33, 31), (7, 13, 32, 30), (19, 10, 31, 34), (20, 6, 7, 50, 52), (38, 42, 22, 3), (59, 24, 8, 54), (42, 39, 5, 22), (16, 5, 28, 33), (42, 38, 37, 41), (44, 39, 40, 43), (39, 42, 41, 40), (35, 44, 43, 36), (44, 35, 1, 28), (62, 51, 60, 70), (70, 60, 57, 67), (68, 58, 53, 65), (48, 47, 66, 69), (45, 49, 29, 0), (50, 51, 52), (53, 54, 55), (59, 54, 53, 58), (61, 56, 57, 60), (56, 59, 58, 57), (50, 61, 60, 51), (50, 7, 30, 61), (62, 70, 71, 63), (67, 68, 69, 66), (68, 65, 64, 69), (70, 67, 66, 71), (49, 45, 63, 71)])
_uv = me_cube_003.uv_layers.new(name='UVMap')
_uv.uv.foreach_set('vector', [0.5625, 0.25, 0.5854, 0.25, 0.5854, 0.3125, 0.5625, 0.3125, 0.75, 0.5396, 0.8125, 0.5396, 0.8125, 0.75, 0.75, 0.75, 0.5625, 0.4375, 0.5854, 0.4375, 0.5854, 0.5, 0.5625, 0.5, 0.5625, 0.9375, 0.625, 0.9375, 0.625, 1.0, 0.5625, 1.0, 0.4375, 0.5006, 0.4381, 0.5, 0.5, 0.5, 0.5, 0.75, 0.4375, 0.75, 0.5625, 0.0, 0.625, 0.0, 0.625, 0.2104, 0.5854, 0.25, 0.5625, 0.25, 0.5625, 0.3125, 0.5854, 0.3125, 0.5854, 0.375, 0.5625, 0.375, 0.4205, 0.375, 0.4369, 0.375, 0.4369, 0.4375, 0.4205, 0.4375, 0.5625, 0.8125, 0.625, 0.8125, 0.625, 0.875, 0.5625, 0.875, 0.5625, 0.375, 0.5854, 0.375, 0.5854, 0.4375, 0.5625, 0.4375, 0.4375, 0.8125, 0.5, 0.8125, 0.5, 0.875, 0.4375, 0.875, 0.4375, 0.9375, 0.5, 0.9375, 0.5, 1.0, 0.4375, 1.0, 0.4381, 0.375, 0.5, 0.375, 0.5, 0.4375, 0.4381, 0.4375, 0.25, 0.5333, 0.1875, 0.5333, 0.1875, 0.5086, 0.25, 0.5086, 0.375, 0.0, 0.4375, 0.0, 0.4375, 0.2494, 0.4369, 0.25, 0.4205, 0.25, 0.3998, 0.2414, 0.375, 0.2167, 0.5, 0.3125, 0.5625, 0.3125, 0.5625, 0.375, 0.5, 0.375, 0.5, 0.8125, 0.5625, 0.8125, 0.5625, 0.875, 0.5, 0.875, 0.5, 0.9375, 0.5625, 0.9375, 0.5625, 1.0, 0.5, 1.0, 0.5, 0.5, 0.5625, 0.5, 0.5625, 0.75, 0.5, 0.75, 0.5, 0.4375, 0.5625, 0.4375, 0.5625, 0.5, 0.5, 0.5, 0.5, 0.0, 0.5625, 0.0, 0.5625, 0.25, 0.5, 0.25, 0.375, 0.5333, 0.3125, 0.5333, 0.3125, 0.5086, 0.375, 0.5086, 0.25, 0.5333, 0.3125, 0.5333, 0.3125, 0.75, 0.25, 0.75, 0.3125, 0.5333, 0.375, 0.5333, 0.375, 0.75, 0.3125, 0.75, 0.375, 0.9375, 0.4375, 0.9375, 0.4375, 1.0, 0.375, 1.0, 0.375, 0.8125, 0.4375, 0.8125, 0.4375, 0.875, 0.375, 0.875, 0.375, 0.75, 0.4375, 0.75, 0.4375, 0.8125, 0.375, 0.8125, 0.5, 0.375, 0.5625, 0.375, 0.5625, 0.4375, 0.5, 0.4375, 0.5, 0.75, 0.5625, 0.75, 0.5625, 0.8125, 0.5, 0.8125, 0.4381, 0.3125, 0.5, 0.3125, 0.5, 0.375, 0.4381, 0.375, 0.4375, 0.75, 0.5, 0.75, 0.5, 0.8125, 0.4375, 0.8125, 0.5625, 0.75, 0.625, 0.75, 0.625, 0.8125, 0.5625, 0.8125, 0.5625, 0.5, 0.5854, 0.5, 0.625, 0.5396, 0.625, 0.75, 0.5625, 0.75, 0.1875, 0.5333, 0.25, 0.5333, 0.25, 0.75, 0.1875, 0.75, 0.375, 0.5333, 0.3998, 0.5086, 0.4205, 0.5, 0.4369, 0.5, 0.4375, 0.5006, 0.4375, 0.75, 0.375, 0.75, 0.375, 0.875, 0.4375, 0.875, 0.4375, 0.9375, 0.375, 0.9375, 0.5, 0.875, 0.5625, 0.875, 0.5625, 0.9375, 0.5, 0.9375, 0.5, 0.25, 0.5625, 0.25, 0.5625, 0.3125, 0.5, 0.3125, 0.4375, 0.875, 0.5, 0.875, 0.5, 0.9375, 0.4375, 0.9375, 0.4375, 0.0, 0.5, 0.0, 0.5, 0.25, 0.4381, 0.25, 0.4375, 0.2494, 0.625, 0.5396, 0.6875, 0.5396, 0.6875, 0.75, 0.625, 0.75, 0.4381, 0.4375, 0.5, 0.4375, 0.5, 0.5, 0.4381, 0.5, 0.6875, 0.5396, 0.75, 0.5396, 0.75, 0.75, 0.6875, 0.75, 0.5625, 0.875, 0.625, 0.875, 0.625, 0.9375, 0.5625, 0.9375, 0.625, 0.4375, 0.625, 0.5, 0.5854, 0.5, 0.5854, 0.4375, 0.625, 0.3125, 0.625, 0.375, 0.5854, 0.375, 0.5854, 0.3125, 0.625, 0.375, 0.625, 0.4375, 0.5854, 0.4375, 0.5854, 0.375, 0.625, 0.25, 0.625, 0.3125, 0.5854, 0.3125, 0.5854, 0.25, 0.8125, 0.5396, 0.875, 0.5396, 0.875, 0.75, 0.8125, 0.75, 0.4205, 0.25, 0.4369, 0.25, 0.4369, 0.3125, 0.4205, 0.3125, 0.4205, 0.3125, 0.4369, 0.3125, 0.4369, 0.375, 0.4205, 0.375, 0.4205, 0.4375, 0.4369, 0.4375, 0.4369, 0.5, 0.4205, 0.5, 0.3125, 0.5333, 0.25, 0.5333, 0.25, 0.5086, 0.3125, 0.5086, 0.125, 0.5333, 0.1875, 0.5333, 0.1875, 0.75, 0.125, 0.75, 0.4381, 0.25, 0.4369, 0.2503, 0.4375, 0.2494, 0.4369, 0.5, 0.4381, 0.4998, 0.4375, 0.5006, 0.4381, 0.4375, 0.4381, 0.5, 0.4369, 0.5, 0.4369, 0.4375, 0.4381, 0.3125, 0.4381, 0.375, 0.4369, 0.375, 0.4369, 0.3125, 0.4381, 0.375, 0.4381, 0.4375, 0.4369, 0.4375, 0.4369, 0.375, 0.4381, 0.25, 0.4381, 0.3125, 0.4369, 0.3125, 0.4369, 0.25, 0.4381, 0.25, 0.5, 0.25, 0.5, 0.3125, 0.4381, 0.3125, 0.125, 0.5, 0.1875, 0.5, 0.1875, 0.5086, 0.125, 0.5086, 0.25, 0.5, 0.3125, 0.5, 0.3125, 0.5086, 0.25, 0.5086, 0.3125, 0.5, 0.375, 0.5, 0.375, 0.5086, 0.3125, 0.5086, 0.1875, 0.5, 0.25, 0.5, 0.25, 0.5086, 0.1875, 0.5086, 0.1875, 0.5333, 0.125, 0.5333, 0.125, 0.5086, 0.1875, 0.5086])
me_cube_003.materials.append(mat_back)
me_cube_003.use_remesh_fix_poles = True
me_cube_003.use_remesh_preserve_attributes = False
me_cube_003.use_mirror_vertex_groups = False
me_cube_003.update()
me_cube_005 = bpy.data.meshes.new('Cube.005')
me_cube_005.from_pydata([(-1.0, -1.0, -1.0), (-1.0, -1.0, 1.0), (1.0, -1.0, -1.0), (1.0, -1.0, 1.0), (-0.7437, 1.0, -0.4764), (-0.8942, 0.4764, -0.8942), (-0.7437, 1.0, 0.4764), (-0.8942, 0.4764, 0.8942), (0.7437, 1.0, -0.4764), (0.8942, 0.4764, -0.8942), (0.8942, 0.4764, 0.8942), (0.7437, 1.0, 0.4764), (-1.091, -0.2618, -1.003), (1.091, -0.2618, -1.003), (-1.091, -0.2618, 1.003), (1.091, -0.2618, 1.003), (0.0, -1.053, -1.143), (0.0, -1.053, 1.143), (0.0, 0.4764, -1.0), (0.0, 1.0, -0.7205), (0.0, 0.4764, 1.0), (0.0, 1.0, 0.7205), (0.0, -0.2092, -1.146), (0.0, -0.2092, 1.146), (-1.143, -1.053, 2.72e-07), (1.143, -1.053, 2.72e-07), (-0.7437, 1.0, 0.0), (-1.0, 0.4764, 0.0), (1.0, 0.4764, 0.0), (0.7437, 1.0, 0.0), (1.247, -0.2092, 1.358e-07), (-1.247, -0.2092, 1.358e-07), (0.0, -1.0, 0.0), (0.0, 1.748, 0.0), (0.2297, 1.748, 0.2297), (0.5619, 1.508, 0.4764), (0.2297, 1.748, -0.2297), (0.5619, 1.508, -0.4764), (-0.2297, 1.748, 0.2297), (-0.5619, 1.508, 0.4764), (-0.2297, 1.748, -0.2297), (-0.5619, 1.508, -0.4764), (0.0, 1.508, 0.4764), (0.0, 1.748, 0.2297), (0.0, 1.508, -0.4764), (0.0, 1.748, -0.2297), (0.5618, 1.509, 0.0), (0.2297, 1.748, 0.0), (-0.5618, 1.509, 0.0), (-0.2297, 1.748, 0.0)], [], [(23, 14, 1, 17), (21, 11, 35, 42), (32, 17, 1, 24), (31, 14, 7, 27), (30, 15, 3, 25), (26, 4, 5, 27), (18, 5, 4, 19), (20, 10, 11, 21), (28, 9, 8, 29), (22, 13, 2, 16), (6, 21, 42, 39), (8, 19, 44, 37), (4, 26, 48, 41), (18, 9, 13, 22), (28, 10, 15, 30), (24, 1, 14, 31), (20, 7, 14, 23), (10, 20, 23, 15), (5, 18, 22, 12), (49, 38, 43, 33), (12, 22, 16, 0), (7, 20, 21, 6), (9, 18, 19, 8), (25, 3, 17, 32), (26, 6, 39, 48), (15, 23, 17, 3), (45, 33, 47, 36), (19, 4, 41, 44), (2, 25, 32, 16), (0, 24, 31, 12), (9, 28, 30, 13), (40, 49, 33, 45), (33, 43, 34, 47), (10, 28, 29, 11), (6, 26, 27, 7), (13, 30, 25, 2), (12, 31, 27, 5), (16, 32, 24, 0), (29, 8, 37, 46), (47, 34, 35, 46), (43, 38, 39, 42), (45, 36, 37, 44), (49, 40, 41, 48), (34, 43, 42, 35), (40, 45, 44, 41), (36, 47, 46, 37), (38, 49, 48, 39), (11, 29, 46, 35)])
_uv = me_cube_005.uv_layers.new(name='UVMap')
_uv.uv.foreach_set('vector', [0.75, 0.6577, 0.875, 0.6577, 0.875, 0.75, 0.75, 0.75, 0.5595, 0.375, 0.5595, 0.4345, 0.5595, 0.4345, 0.5595, 0.375, 0.5, 0.875, 0.625, 0.875, 0.625, 1.0, 0.5, 1.0, 0.5, 0.09227, 0.625, 0.09227, 0.625, 0.1845, 0.5, 0.1845, 0.5, 0.6577, 0.625, 0.6577, 0.625, 0.75, 0.5, 0.75, 0.5, 0.3155, 0.4405, 0.3155, 0.375, 0.1845, 0.5, 0.1845, 0.375, 0.375, 0.375, 0.25, 0.4405, 0.3155, 0.4405, 0.375, 0.625, 0.375, 0.625, 0.5, 0.5595, 0.4345, 0.5595, 0.375, 0.5, 0.5655, 0.375, 0.5655, 0.4405, 0.4345, 0.5, 0.4345, 0.25, 0.6577, 0.375, 0.6577, 0.375, 0.75, 0.25, 0.75, 0.5595, 0.3155, 0.5595, 0.375, 0.5595, 0.375, 0.5595, 0.3155, 0.4405, 0.4345, 0.4405, 0.375, 0.4405, 0.375, 0.4405, 0.4345, 0.4405, 0.3155, 0.5, 0.3155, 0.5, 0.3155, 0.4405, 0.3155, 0.25, 0.5655, 0.375, 0.5655, 0.375, 0.6577, 0.25, 0.6577, 0.5, 0.5655, 0.625, 0.5655, 0.625, 0.6577, 0.5, 0.6577, 0.5, 0.0, 0.625, 0.0, 0.625, 0.09227, 0.5, 0.09227, 0.75, 0.5655, 0.875, 0.5655, 0.875, 0.6577, 0.75, 0.6577, 0.625, 0.5655, 0.75, 0.5655, 0.75, 0.6577, 0.625, 0.6577, 0.125, 0.5655, 0.25, 0.5655, 0.25, 0.6577, 0.125, 0.6577, 0.5, 0.3463, 0.5287, 0.3463, 0.5287, 0.375, 0.5, 0.375, 0.125, 0.6577, 0.25, 0.6577, 0.25, 0.75, 0.125, 0.75, 0.625, 0.25, 0.625, 0.375, 0.5595, 0.375, 0.5595, 0.3155, 0.375, 0.5, 0.375, 0.375, 0.4405, 0.375, 0.4405, 0.4345, 0.5, 0.75, 0.625, 0.75, 0.625, 0.875, 0.5, 0.875, 0.5, 0.3155, 0.5595, 0.3155, 0.5595, 0.3155, 0.5, 0.3155, 0.625, 0.6577, 0.75, 0.6577, 0.75, 0.75, 0.625, 0.75, 0.4713, 0.375, 0.5, 0.375, 0.5, 0.4037, 0.4713, 0.4037, 0.4405, 0.375, 0.4405, 0.3155, 0.4405, 0.3155, 0.4405, 0.375, 0.375, 0.75, 0.5, 0.75, 0.5, 0.875, 0.375, 0.875, 0.375, 0.0, 0.5, 0.0, 0.5, 0.09227, 0.375, 0.09227, 0.375, 0.5655, 0.5, 0.5655, 0.5, 0.6577, 0.375, 0.6577, 0.4713, 0.3463, 0.5, 0.3463, 0.5, 0.375, 0.4713, 0.375, 0.5, 0.375, 0.5287, 0.375, 0.5287, 0.4037, 0.5, 0.4037, 0.625, 0.5655, 0.5, 0.5655, 0.5, 0.4345, 0.5595, 0.4345, 0.5595, 0.3155, 0.5, 0.3155, 0.5, 0.1845, 0.625, 0.1845, 0.375, 0.6577, 0.5, 0.6577, 0.5, 0.75, 0.375, 0.75, 0.375, 0.09227, 0.5, 0.09227, 0.5, 0.1845, 0.375, 0.1845, 0.375, 0.875, 0.5, 0.875, 0.5, 1.0, 0.375, 1.0, 0.5, 0.4345, 0.4405, 0.4345, 0.4405, 0.4345, 0.5, 0.4345, 0.5, 0.4037, 0.5287, 0.4037, 0.5595, 0.4345, 0.5, 0.4345, 0.5287, 0.375, 0.5287, 0.3463, 0.5595, 0.3155, 0.5595, 0.375, 0.4713, 0.375, 0.4713, 0.4037, 0.4405, 0.4345, 0.4405, 0.375, 0.5, 0.3463, 0.4713, 0.3463, 0.4405, 0.3155, 0.5, 0.3155, 0.5287, 0.4037, 0.5287, 0.375, 0.5595, 0.375, 0.5595, 0.4345, 0.4713, 0.3463, 0.4713, 0.375, 0.4405, 0.375, 0.4405, 0.3155, 0.4713, 0.4037, 0.5, 0.4037, 0.5, 0.4345, 0.4405, 0.4345, 0.5287, 0.3463, 0.5, 0.3463, 0.5, 0.3155, 0.5595, 0.3155, 0.5595, 0.4345, 0.5, 0.4345, 0.5, 0.4345, 0.5595, 0.4345])
me_cube_005.materials.append(mat_back)
me_cube_005.use_remesh_fix_poles = True
me_cube_005.use_remesh_preserve_attributes = False
me_cube_005.use_mirror_vertex_groups = False
me_cube_005.update()
me_cube_006 = bpy.data.meshes.new('Cube.006')
me_cube_006.from_pydata([(-1.0, -1.0, -1.0), (-1.0, -1.0, 1.0), (-1.0, 1.0, -1.0), (-1.0, 1.0, 1.0), (1.0, -1.0, -1.0), (1.0, -1.0, 1.0), (1.0, 1.0, -1.0), (1.0, 1.0, 1.0), (-1.0, 1.545, -1.637), (-1.0, -0.4551, -1.637), (1.0, 1.545, -1.637), (1.0, -0.4551, -1.637), (-1.0, 2.849, -2.06), (-1.0, 0.8489, -2.06), (1.0, 2.849, -2.06), (1.0, 0.8489, -2.06), (-1.0, 5.11, -2.472), (-1.0, 3.11, -2.472), (1.0, 5.11, -2.472), (1.0, 3.11, -2.472), (-1.0, 8.478, -2.865), (-1.0, 6.478, -2.865), (1.0, 8.478, -2.865), (1.0, 6.478, -2.865), (-1.0, 11.64, -3.138), (-1.0, 9.639, -3.138), (1.0, 11.64, -3.138), (1.0, 9.639, -3.138), (-1.0, 13.99, -3.244), (-1.0, 11.99, -3.244), (1.0, 13.99, -3.244), (1.0, 11.99, -3.244), (-1.0, 16.63, -3.317), (-1.0, 14.63, -3.317), (1.0, 16.63, -3.317), (1.0, 14.63, -3.317), (-1.0, 20.68, -3.405), (-1.0, 18.68, -3.405), (1.0, 20.68, -3.405), (1.0, 18.68, -3.405)], [], [(0, 1, 3, 2), (2, 3, 7, 6), (6, 7, 5, 4), (4, 5, 1, 0), (0, 2, 8, 9), (7, 3, 1, 5), (10, 11, 15, 14), (6, 4, 11, 10), (4, 0, 9, 11), (2, 6, 10, 8), (14, 15, 19, 18), (9, 8, 12, 13), (11, 9, 13, 15), (8, 10, 14, 12), (19, 17, 21, 23), (13, 12, 16, 17), (15, 13, 17, 19), (12, 14, 18, 16), (22, 23, 27, 26), (16, 18, 22, 20), (18, 19, 23, 22), (17, 16, 20, 21), (25, 24, 28, 29), (21, 20, 24, 25), (23, 21, 25, 27), (20, 22, 26, 24), (31, 29, 33, 35), (27, 25, 29, 31), (24, 26, 30, 28), (26, 27, 31, 30), (34, 35, 39, 38), (28, 30, 34, 32), (30, 31, 35, 34), (29, 28, 32, 33), (36, 38, 39, 37), (33, 32, 36, 37), (35, 33, 37, 39), (32, 34, 38, 36)])
_uv = me_cube_006.uv_layers.new(name='UVMap')
_uv.uv.foreach_set('vector', [0.375, 0.0, 0.625, 0.0, 0.625, 0.25, 0.375, 0.25, 0.375, 0.25, 0.625, 0.25, 0.625, 0.5, 0.375, 0.5, 0.375, 0.5, 0.625, 0.5, 0.625, 0.75, 0.375, 0.75, 0.375, 0.75, 0.625, 0.75, 0.625, 1.0, 0.375, 1.0, 0.375, 0.0, 0.375, 0.25, 0.375, 0.25, 0.375, 0.0, 0.625, 0.5, 0.875, 0.5, 0.875, 0.75, 0.625, 0.75, 0.375, 0.5, 0.375, 0.75, 0.375, 0.75, 0.375, 0.5, 0.375, 0.5, 0.375, 0.75, 0.375, 0.75, 0.375, 0.5, 0.375, 0.75, 0.375, 1.0, 0.375, 1.0, 0.375, 0.75, 0.375, 0.25, 0.375, 0.5, 0.375, 0.5, 0.375, 0.25, 0.375, 0.5, 0.375, 0.75, 0.375, 0.75, 0.375, 0.5, 0.375, 0.0, 0.375, 0.25, 0.375, 0.25, 0.375, 0.0, 0.375, 0.75, 0.375, 1.0, 0.375, 1.0, 0.375, 0.75, 0.375, 0.25, 0.375, 0.5, 0.375, 0.5, 0.375, 0.25, 0.375, 0.75, 0.375, 1.0, 0.375, 1.0, 0.375, 0.75, 0.375, 0.0, 0.375, 0.25, 0.375, 0.25, 0.375, 0.0, 0.375, 0.75, 0.375, 1.0, 0.375, 1.0, 0.375, 0.75, 0.375, 0.25, 0.375, 0.5, 0.375, 0.5, 0.375, 0.25, 0.375, 0.5, 0.375, 0.75, 0.375, 0.75, 0.375, 0.5, 0.375, 0.25, 0.375, 0.5, 0.375, 0.5, 0.375, 0.25, 0.375, 0.5, 0.375, 0.75, 0.375, 0.75, 0.375, 0.5, 0.375, 0.0, 0.375, 0.25, 0.375, 0.25, 0.375, 0.0, 0.375, 0.0, 0.375, 0.25, 0.375, 0.25, 0.375, 0.0, 0.375, 0.0, 0.375, 0.25, 0.375, 0.25, 0.375, 0.0, 0.375, 0.75, 0.375, 1.0, 0.375, 1.0, 0.375, 0.75, 0.375, 0.25, 0.375, 0.5, 0.375, 0.5, 0.375, 0.25, 0.375, 0.75, 0.375, 1.0, 0.375, 1.0, 0.375, 0.75, 0.375, 0.75, 0.375, 1.0, 0.375, 1.0, 0.375, 0.75, 0.375, 0.25, 0.375, 0.5, 0.375, 0.5, 0.375, 0.25, 0.375, 0.5, 0.375, 0.75, 0.375, 0.75, 0.375, 0.5, 0.375, 0.5, 0.375, 0.75, 0.375, 0.75, 0.375, 0.5, 0.375, 0.25, 0.375, 0.5, 0.375, 0.5, 0.375, 0.25, 0.375, 0.5, 0.375, 0.75, 0.375, 0.75, 0.375, 0.5, 0.375, 0.0, 0.375, 0.25, 0.375, 0.25, 0.375, 0.0, 0.125, 0.5, 0.375, 0.5, 0.375, 0.75, 0.125, 0.75, 0.375, 0.0, 0.375, 0.25, 0.375, 0.25, 0.375, 0.0, 0.375, 0.75, 0.375, 1.0, 0.375, 1.0, 0.375, 0.75, 0.375, 0.25, 0.375, 0.5, 0.375, 0.5, 0.375, 0.25])
me_cube_006.materials.append(mat_util)
me_cube_006.use_remesh_fix_poles = True
me_cube_006.use_remesh_preserve_attributes = False
me_cube_006.use_mirror_vertex_groups = False
me_cube_006.update()
me_cube_007 = bpy.data.meshes.new('Cube.007')
me_cube_007.from_pydata([(-1.0, -1.0, -1.0), (-1.0, -1.0, 1.0), (-1.0, 1.0, -1.0), (-1.0, 1.0, 1.0), (1.0, -1.0, -1.0), (1.0, -1.0, 1.0), (1.0, 1.0, -1.0), (1.0, 1.0, 1.0), (-1.0, 1.545, -1.637), (-1.0, -0.4551, -1.637), (1.0, 1.545, -1.637), (1.0, -0.4551, -1.637), (-1.0, 2.849, -2.06), (-1.0, 0.8489, -2.06), (1.0, 2.849, -2.06), (1.0, 0.8489, -2.06), (-1.0, 5.11, -2.472), (-1.0, 3.11, -2.472), (1.0, 5.11, -2.472), (1.0, 3.11, -2.472), (-1.0, 8.478, -2.865), (-1.0, 6.478, -2.865), (1.0, 8.478, -2.865), (1.0, 6.478, -2.865), (-1.0, 11.64, -3.138), (-1.0, 9.639, -3.138), (1.0, 11.64, -3.138), (1.0, 9.639, -3.138), (-1.0, 13.99, -3.244), (-1.0, 11.99, -3.244), (1.0, 13.99, -3.244), (1.0, 11.99, -3.244), (-1.0, 16.63, -3.317), (-1.0, 14.63, -3.317), (1.0, 16.63, -3.317), (1.0, 14.63, -3.317), (-1.0, 20.68, -3.405), (-1.0, 18.68, -3.405), (1.0, 20.68, -3.405), (1.0, 18.68, -3.405)], [], [(0, 1, 3, 2), (2, 3, 7, 6), (6, 7, 5, 4), (4, 5, 1, 0), (0, 2, 8, 9), (7, 3, 1, 5), (10, 11, 15, 14), (6, 4, 11, 10), (4, 0, 9, 11), (2, 6, 10, 8), (14, 15, 19, 18), (9, 8, 12, 13), (11, 9, 13, 15), (8, 10, 14, 12), (19, 17, 21, 23), (13, 12, 16, 17), (15, 13, 17, 19), (12, 14, 18, 16), (22, 23, 27, 26), (16, 18, 22, 20), (18, 19, 23, 22), (17, 16, 20, 21), (25, 24, 28, 29), (21, 20, 24, 25), (23, 21, 25, 27), (20, 22, 26, 24), (31, 29, 33, 35), (27, 25, 29, 31), (24, 26, 30, 28), (26, 27, 31, 30), (34, 35, 39, 38), (28, 30, 34, 32), (30, 31, 35, 34), (29, 28, 32, 33), (36, 38, 39, 37), (33, 32, 36, 37), (35, 33, 37, 39), (32, 34, 38, 36)])
_uv = me_cube_007.uv_layers.new(name='UVMap')
_uv.uv.foreach_set('vector', [0.375, 0.0, 0.625, 0.0, 0.625, 0.25, 0.375, 0.25, 0.375, 0.25, 0.625, 0.25, 0.625, 0.5, 0.375, 0.5, 0.375, 0.5, 0.625, 0.5, 0.625, 0.75, 0.375, 0.75, 0.375, 0.75, 0.625, 0.75, 0.625, 1.0, 0.375, 1.0, 0.375, 0.0, 0.375, 0.25, 0.375, 0.25, 0.375, 0.0, 0.625, 0.5, 0.875, 0.5, 0.875, 0.75, 0.625, 0.75, 0.375, 0.5, 0.375, 0.75, 0.375, 0.75, 0.375, 0.5, 0.375, 0.5, 0.375, 0.75, 0.375, 0.75, 0.375, 0.5, 0.375, 0.75, 0.375, 1.0, 0.375, 1.0, 0.375, 0.75, 0.375, 0.25, 0.375, 0.5, 0.375, 0.5, 0.375, 0.25, 0.375, 0.5, 0.375, 0.75, 0.375, 0.75, 0.375, 0.5, 0.375, 0.0, 0.375, 0.25, 0.375, 0.25, 0.375, 0.0, 0.375, 0.75, 0.375, 1.0, 0.375, 1.0, 0.375, 0.75, 0.375, 0.25, 0.375, 0.5, 0.375, 0.5, 0.375, 0.25, 0.375, 0.75, 0.375, 1.0, 0.375, 1.0, 0.375, 0.75, 0.375, 0.0, 0.375, 0.25, 0.375, 0.25, 0.375, 0.0, 0.375, 0.75, 0.375, 1.0, 0.375, 1.0, 0.375, 0.75, 0.375, 0.25, 0.375, 0.5, 0.375, 0.5, 0.375, 0.25, 0.375, 0.5, 0.375, 0.75, 0.375, 0.75, 0.375, 0.5, 0.375, 0.25, 0.375, 0.5, 0.375, 0.5, 0.375, 0.25, 0.375, 0.5, 0.375, 0.75, 0.375, 0.75, 0.375, 0.5, 0.375, 0.0, 0.375, 0.25, 0.375, 0.25, 0.375, 0.0, 0.375, 0.0, 0.375, 0.25, 0.375, 0.25, 0.375, 0.0, 0.375, 0.0, 0.375, 0.25, 0.375, 0.25, 0.375, 0.0, 0.375, 0.75, 0.375, 1.0, 0.375, 1.0, 0.375, 0.75, 0.375, 0.25, 0.375, 0.5, 0.375, 0.5, 0.375, 0.25, 0.375, 0.75, 0.375, 1.0, 0.375, 1.0, 0.375, 0.75, 0.375, 0.75, 0.375, 1.0, 0.375, 1.0, 0.375, 0.75, 0.375, 0.25, 0.375, 0.5, 0.375, 0.5, 0.375, 0.25, 0.375, 0.5, 0.375, 0.75, 0.375, 0.75, 0.375, 0.5, 0.375, 0.5, 0.375, 0.75, 0.375, 0.75, 0.375, 0.5, 0.375, 0.25, 0.375, 0.5, 0.375, 0.5, 0.375, 0.25, 0.375, 0.5, 0.375, 0.75, 0.375, 0.75, 0.375, 0.5, 0.375, 0.0, 0.375, 0.25, 0.375, 0.25, 0.375, 0.0, 0.125, 0.5, 0.375, 0.5, 0.375, 0.75, 0.125, 0.75, 0.375, 0.0, 0.375, 0.25, 0.375, 0.25, 0.375, 0.0, 0.375, 0.75, 0.375, 1.0, 0.375, 1.0, 0.375, 0.75, 0.375, 0.25, 0.375, 0.5, 0.375, 0.5, 0.375, 0.25])
me_cube_007.materials.append(mat_util)
me_cube_007.use_remesh_fix_poles = True
me_cube_007.use_remesh_preserve_attributes = False
me_cube_007.use_mirror_vertex_groups = False
me_cube_007.update()
me_cube_008 = bpy.data.meshes.new('Cube.008')
me_cube_008.from_pydata([(-1.0, -1.0, -1.0), (-1.0, -1.0, 1.0), (-1.0, 1.0, -1.0), (-1.0, 1.0, 1.0), (1.0, -1.0, -1.0), (1.0, -1.0, 1.0), (1.0, 1.0, -1.0), (1.0, 1.0, 1.0), (-1.0, 0.6485, -3.672), (-1.0, -1.352, -3.672), (1.0, 0.6485, -3.672), (1.0, -1.352, -3.672), (-1.0, -0.02604, -6.426), (-1.0, -2.026, -6.426), (1.0, -0.02604, -6.426), (1.0, -2.026, -6.426), (-1.0, -0.7797, -8.482), (-1.0, -2.78, -8.482), (1.0, -0.7797, -8.482), (1.0, -2.78, -8.482), (-1.0, -1.912, -11.14), (-1.0, -3.912, -11.14), (1.0, -1.912, -11.14), (1.0, -3.912, -11.14), (-1.0, -3.716, -12.97), (-1.0, -5.716, -12.97), (1.0, -3.716, -12.97), (1.0, -5.716, -12.97), (-1.0, -5.712, -13.77), (-1.0, -7.712, -13.77), (1.0, -5.712, -13.77), (1.0, -7.712, -13.77)], [], [(0, 1, 3, 2), (2, 3, 7, 6), (6, 7, 5, 4), (4, 5, 1, 0), (4, 0, 9, 11), (7, 3, 1, 5), (10, 11, 15, 14), (2, 6, 10, 8), (0, 2, 8, 9), (6, 4, 11, 10), (15, 13, 17, 19), (9, 8, 12, 13), (11, 9, 13, 15), (8, 10, 14, 12), (16, 18, 22, 20), (12, 14, 18, 16), (14, 15, 19, 18), (13, 12, 16, 17), (22, 23, 27, 26), (18, 19, 23, 22), (17, 16, 20, 21), (19, 17, 21, 23), (27, 25, 29, 31), (21, 20, 24, 25), (23, 21, 25, 27), (20, 22, 26, 24), (28, 30, 31, 29), (24, 26, 30, 28), (26, 27, 31, 30), (25, 24, 28, 29)])
_uv = me_cube_008.uv_layers.new(name='UVMap')
_uv.uv.foreach_set('vector', [0.375, 0.0, 0.625, 0.0, 0.625, 0.25, 0.375, 0.25, 0.375, 0.25, 0.625, 0.25, 0.625, 0.5, 0.375, 0.5, 0.375, 0.5, 0.625, 0.5, 0.625, 0.75, 0.375, 0.75, 0.375, 0.75, 0.625, 0.75, 0.625, 1.0, 0.375, 1.0, 0.375, 0.75, 0.375, 1.0, 0.375, 1.0, 0.375, 0.75, 0.625, 0.5, 0.875, 0.5, 0.875, 0.75, 0.625, 0.75, 0.375, 0.5, 0.375, 0.75, 0.375, 0.75, 0.375, 0.5, 0.375, 0.25, 0.375, 0.5, 0.375, 0.5, 0.375, 0.25, 0.375, 0.0, 0.375, 0.25, 0.375, 0.25, 0.375, 0.0, 0.375, 0.5, 0.375, 0.75, 0.375, 0.75, 0.375, 0.5, 0.375, 0.75, 0.375, 1.0, 0.375, 1.0, 0.375, 0.75, 0.375, 0.0, 0.375, 0.25, 0.375, 0.25, 0.375, 0.0, 0.375, 0.75, 0.375, 1.0, 0.375, 1.0, 0.375, 0.75, 0.375, 0.25, 0.375, 0.5, 0.375, 0.5, 0.375, 0.25, 0.375, 0.25, 0.375, 0.5, 0.375, 0.5, 0.375, 0.25, 0.375, 0.25, 0.375, 0.5, 0.375, 0.5, 0.375, 0.25, 0.375, 0.5, 0.375, 0.75, 0.375, 0.75, 0.375, 0.5, 0.375, 0.0, 0.375, 0.25, 0.375, 0.25, 0.375, 0.0, 0.375, 0.5, 0.375, 0.75, 0.375, 0.75, 0.375, 0.5, 0.375, 0.5, 0.375, 0.75, 0.375, 0.75, 0.375, 0.5, 0.375, 0.0, 0.375, 0.25, 0.375, 0.25, 0.375, 0.0, 0.375, 0.75, 0.375, 1.0, 0.375, 1.0, 0.375, 0.75, 0.375, 0.75, 0.375, 1.0, 0.375, 1.0, 0.375, 0.75, 0.375, 0.0, 0.375, 0.25, 0.375, 0.25, 0.375, 0.0, 0.375, 0.75, 0.375, 1.0, 0.375, 1.0, 0.375, 0.75, 0.375, 0.25, 0.375, 0.5, 0.375, 0.5, 0.375, 0.25, 0.125, 0.5, 0.375, 0.5, 0.375, 0.75, 0.125, 0.75, 0.375, 0.25, 0.375, 0.5, 0.375, 0.5, 0.375, 0.25, 0.375, 0.5, 0.375, 0.75, 0.375, 0.75, 0.375, 0.5, 0.375, 0.0, 0.375, 0.25, 0.375, 0.25, 0.375, 0.0])
me_cube_008.materials.append(mat_util)
me_cube_008.use_remesh_fix_poles = True
me_cube_008.use_remesh_preserve_attributes = False
me_cube_008.use_mirror_vertex_groups = False
me_cube_008.update()
me_cylinder = bpy.data.meshes.new('Cylinder')
me_cylinder.from_pydata([(0.0, 1.0, -1.0), (0.0, 1.0, 1.0), (0.3827, 0.9239, -1.0), (0.3827, 0.9239, 1.0), (0.7071, 0.7071, -1.0), (0.7071, 0.7071, 1.0), (0.9239, 0.3827, -1.0), (0.9239, 0.3827, 1.0), (1.0, -4.371e-08, -1.0), (1.0, -4.371e-08, 1.0), (0.9239, -0.3827, -1.0), (0.9239, -0.3827, 1.0), (0.7071, -0.7071, -1.0), (0.7071, -0.7071, 1.0), (0.3827, -0.9239, -1.0), (0.3827, -0.9239, 1.0), (1.51e-07, -1.0, -1.0), (1.51e-07, -1.0, 1.0), (-0.3827, -0.9239, -1.0), (-0.3827, -0.9239, 1.0), (-0.7071, -0.7071, -1.0), (-0.7071, -0.7071, 1.0), (-0.9239, -0.3827, -1.0), (-0.9239, -0.3827, 1.0), (-1.0, 1.192e-08, -1.0), (-1.0, 1.192e-08, 1.0), (-0.9239, 0.3827, -1.0), (-0.9239, 0.3827, 1.0), (-0.7071, 0.7071, -1.0), (-0.7071, 0.7071, 1.0), (-0.3827, 0.9239, -1.0), (-0.3827, 0.9239, 1.0)], [], [(0, 1, 3, 2), (2, 3, 5, 4), (4, 5, 7, 6), (6, 7, 9, 8), (8, 9, 11, 10), (10, 11, 13, 12), (12, 13, 15, 14), (14, 15, 17, 16), (16, 17, 19, 18), (18, 19, 21, 20), (20, 21, 23, 22), (22, 23, 25, 24), (24, 25, 27, 26), (26, 27, 29, 28), (3, 1, 31, 29, 27, 25, 23, 21, 19, 17, 15, 13, 11, 9, 7, 5), (28, 29, 31, 30), (30, 31, 1, 0), (0, 2, 4, 6, 8, 10, 12, 14, 16, 18, 20, 22, 24, 26, 28, 30)])
_uv = me_cylinder.uv_layers.new(name='UVMap')
_uv.uv.foreach_set('vector', [1.0, 0.5, 1.0, 1.0, 0.9375, 1.0, 0.9375, 0.5, 0.9375, 0.5, 0.9375, 1.0, 0.875, 1.0, 0.875, 0.5, 0.875, 0.5, 0.875, 1.0, 0.8125, 1.0, 0.8125, 0.5, 0.8125, 0.5, 0.8125, 1.0, 0.75, 1.0, 0.75, 0.5, 0.75, 0.5, 0.75, 1.0, 0.6875, 1.0, 0.6875, 0.5, 0.6875, 0.5, 0.6875, 1.0, 0.625, 1.0, 0.625, 0.5, 0.625, 0.5, 0.625, 1.0, 0.5625, 1.0, 0.5625, 0.5, 0.5625, 0.5, 0.5625, 1.0, 0.5, 1.0, 0.5, 0.5, 0.5, 0.5, 0.5, 1.0, 0.4375, 1.0, 0.4375, 0.5, 0.4375, 0.5, 0.4375, 1.0, 0.375, 1.0, 0.375, 0.5, 0.375, 0.5, 0.375, 1.0, 0.3125, 1.0, 0.3125, 0.5, 0.3125, 0.5, 0.3125, 1.0, 0.25, 1.0, 0.25, 0.5, 0.25, 0.5, 0.25, 1.0, 0.1875, 1.0, 0.1875, 0.5, 0.1875, 0.5, 0.1875, 1.0, 0.125, 1.0, 0.125, 0.5, 0.3418, 0.4717, 0.25, 0.49, 0.1582, 0.4717, 0.08029, 0.4197, 0.02827, 0.3418, 0.01, 0.25, 0.02827, 0.1582, 0.08029, 0.08029, 0.1582, 0.02827, 0.25, 0.01, 0.3418, 0.02827, 0.4197, 0.08029, 0.4717, 0.1582, 0.49, 0.25, 0.4717, 0.3418, 0.4197, 0.4197, 0.125, 0.5, 0.125, 1.0, 0.0625, 1.0, 0.0625, 0.5, 0.0625, 0.5, 0.0625, 1.0, 0.0, 1.0, 0.0, 0.5, 0.75, 0.49, 0.8418, 0.4717, 0.9197, 0.4197, 0.9717, 0.3418, 0.99, 0.25, 0.9717, 0.1582, 0.9197, 0.08029, 0.8418, 0.02827, 0.75, 0.01, 0.6582, 0.02827, 0.5803, 0.08029, 0.5283, 0.1582, 0.51, 0.25, 0.5283, 0.3418, 0.5803, 0.4197, 0.6582, 0.4717])
me_cylinder.materials.append(mat_ring)
me_cylinder.use_remesh_fix_poles = True
me_cylinder.use_remesh_preserve_attributes = False
me_cylinder.use_mirror_vertex_groups = False
me_cylinder.update()
me_cylinder_001 = bpy.data.meshes.new('Cylinder.001')
me_cylinder_001.from_pydata([(0.0, 1.0, -1.0), (0.0, 1.0, 1.0), (0.3827, 0.9239, -1.0), (0.3827, 0.9239, 1.0), (0.7071, 0.7071, -1.0), (0.7071, 0.7071, 1.0), (0.9239, 0.3827, -1.0), (0.9239, 0.3827, 1.0), (1.0, -4.371e-08, -1.0), (1.0, -4.371e-08, 1.0), (0.9239, -0.3827, -1.0), (0.9239, -0.3827, 1.0), (0.7071, -0.7071, -1.0), (0.7071, -0.7071, 1.0), (0.3827, -0.9239, -1.0), (0.3827, -0.9239, 1.0), (1.51e-07, -1.0, -1.0), (1.51e-07, -1.0, 1.0), (-0.3827, -0.9239, -1.0), (-0.3827, -0.9239, 1.0), (-0.7071, -0.7071, -1.0), (-0.7071, -0.7071, 1.0), (-0.9239, -0.3827, -1.0), (-0.9239, -0.3827, 1.0), (-1.0, 1.192e-08, -1.0), (-1.0, 1.192e-08, 1.0), (-0.9239, 0.3827, -1.0), (-0.9239, 0.3827, 1.0), (-0.7071, 0.7071, -1.0), (-0.7071, 0.7071, 1.0), (-0.3827, 0.9239, -1.0), (-0.3827, 0.9239, 1.0), (0.0, 1.0, -1.0), (0.0, 1.0, 1.0), (0.3827, 0.9239, -1.0), (0.3827, 0.9239, 1.0), (0.7071, 0.7071, -1.0), (0.7071, 0.7071, 1.0), (0.9239, 0.3827, -1.0), (0.9239, 0.3827, 1.0), (1.0, -4.371e-08, -1.0), (1.0, -4.371e-08, 1.0), (0.9239, -0.3827, -1.0), (0.9239, -0.3827, 1.0), (0.7071, -0.7071, -1.0), (0.7071, -0.7071, 1.0), (0.3827, -0.9239, -1.0), (0.3827, -0.9239, 1.0), (1.51e-07, -1.0, -1.0), (1.51e-07, -1.0, 1.0), (-0.3827, -0.9239, -1.0), (-0.3827, -0.9239, 1.0), (-0.7071, -0.7071, -1.0), (-0.7071, -0.7071, 1.0), (-0.9239, -0.3827, -1.0), (-0.9239, -0.3827, 1.0), (-1.0, 1.192e-08, -1.0), (-1.0, 1.192e-08, 1.0), (-0.9239, 0.3827, -1.0), (-0.9239, 0.3827, 1.0), (-0.7071, 0.7071, -1.0), (-0.7071, 0.7071, 1.0), (-0.3827, 0.9239, -1.0), (-0.3827, 0.9239, 1.0), (-4.629e-09, 0.6304, -0.9833), (0.2412, 0.5824, -0.9833), (0.4458, 0.4458, -0.9833), (0.5824, 0.2412, -0.9833), (0.6304, -3.527e-08, -0.9833), (0.5824, -0.2412, -0.9833), (0.4458, -0.4458, -0.9833), (0.2412, -0.5824, -0.9833), (9.056e-08, -0.6304, -0.9833), (-0.2412, -0.5824, -0.9833), (-0.4458, -0.4458, -0.9833), (-0.5824, -0.2412, -0.9833), (-0.6304, -1.971e-10, -0.9833), (-0.5824, 0.2412, -0.9833), (-0.4458, 0.4458, -0.9833), (-0.2412, 0.5824, -0.9833), (-5.003e-07, 0.6304, 0.369), (0.2412, 0.5824, 0.369), (0.4458, 0.4458, 0.369), (0.5824, 0.2412, 0.369), (0.6304, -5.31e-07, 0.369), (0.5824, -0.2412, 0.369), (0.4458, -0.4458, 0.369), (0.2412, -0.5824, 0.369), (-4.052e-07, -0.6304, 0.369), (-0.2412, -0.5824, 0.369), (-0.4458, -0.4458, 0.369), (-0.5824, -0.2412, 0.369), (-0.6304, -4.959e-07, 0.369), (-0.5824, 0.2412, 0.369), (-0.4458, 0.4458, 0.369), (-0.2412, 0.5824, 0.369), (-4.536e-07, -4.843e-07, 0.369)], [], [(0, 1, 3, 2), (2, 3, 5, 4), (4, 5, 7, 6), (6, 7, 9, 8), (8, 9, 11, 10), (10, 11, 13, 12), (12, 13, 15, 14), (14, 15, 17, 16), (16, 17, 19, 18), (18, 19, 21, 20), (20, 21, 23, 22), (22, 23, 25, 24), (24, 25, 27, 26), (26, 27, 29, 28), (28, 29, 31, 30), (30, 31, 1, 0), (35, 33, 63, 61, 59, 57, 55, 53, 51, 49, 47, 45, 43, 41, 39, 37), (38, 40, 68, 67), (46, 48, 72, 71), (54, 56, 76, 75), (32, 34, 65, 64), (62, 32, 64, 79), (40, 42, 69, 68), (48, 50, 73, 72), (56, 58, 77, 76), (34, 36, 66, 65), (42, 44, 70, 69), (50, 52, 74, 73), (58, 60, 78, 77), (36, 38, 67, 66), (44, 46, 71, 70), (52, 54, 75, 74), (60, 62, 79, 78), (68, 69, 85, 84), (76, 77, 93, 92), (69, 70, 86, 85), (77, 78, 94, 93), (70, 71, 87, 86), (78, 79, 95, 94), (71, 72, 88, 87), (64, 65, 81, 80), (79, 64, 80, 95), (72, 73, 89, 88), (65, 66, 82, 81), (73, 74, 90, 89), (66, 67, 83, 82), (74, 75, 91, 90), (67, 68, 84, 83), (75, 76, 92, 91), (89, 90, 96), (82, 83, 96), (90, 91, 96), (83, 84, 96), (91, 92, 96), (84, 85, 96), (92, 93, 96), (85, 86, 96), (93, 94, 96), (86, 87, 96), (94, 95, 96), (87, 88, 96), (80, 81, 96), (95, 80, 96), (88, 89, 96), (81, 82, 96)])
_uv = me_cylinder_001.uv_layers.new(name='UVMap')
_uv.uv.foreach_set('vector', [1.0, 0.5, 1.0, 1.0, 0.9375, 1.0, 0.9375, 0.5, 0.9375, 0.5, 0.9375, 1.0, 0.875, 1.0, 0.875, 0.5, 0.875, 0.5, 0.875, 1.0, 0.8125, 1.0, 0.8125, 0.5, 0.8125, 0.5, 0.8125, 1.0, 0.75, 1.0, 0.75, 0.5, 0.75, 0.5, 0.75, 1.0, 0.6875, 1.0, 0.6875, 0.5, 0.6875, 0.5, 0.6875, 1.0, 0.625, 1.0, 0.625, 0.5, 0.625, 0.5, 0.625, 1.0, 0.5625, 1.0, 0.5625, 0.5, 0.5625, 0.5, 0.5625, 1.0, 0.5, 1.0, 0.5, 0.5, 0.5, 0.5, 0.5, 1.0, 0.4375, 1.0, 0.4375, 0.5, 0.4375, 0.5, 0.4375, 1.0, 0.375, 1.0, 0.375, 0.5, 0.375, 0.5, 0.375, 1.0, 0.3125, 1.0, 0.3125, 0.5, 0.3125, 0.5, 0.3125, 1.0, 0.25, 1.0, 0.25, 0.5, 0.25, 0.5, 0.25, 1.0, 0.1875, 1.0, 0.1875, 0.5, 0.1875, 0.5, 0.1875, 1.0, 0.125, 1.0, 0.125, 0.5, 0.125, 0.5, 0.125, 1.0, 0.0625, 1.0, 0.0625, 0.5, 0.0625, 0.5, 0.0625, 1.0, 0.0, 1.0, 0.0, 0.5, 0.3418, 0.4717, 0.25, 0.49, 0.1582, 0.4717, 0.08029, 0.4197, 0.02827, 0.3418, 0.01, 0.25, 0.02827, 0.1582, 0.08029, 0.08029, 0.1582, 0.02827, 0.25, 0.01, 0.3418, 0.02827, 0.4197, 0.08029, 0.4717, 0.1582, 0.49, 0.25, 0.4717, 0.3418, 0.4197, 0.4197, 0.9717, 0.3418, 0.99, 0.25, 0.99, 0.25, 0.9717, 0.3418, 0.8418, 0.02827, 0.75, 0.01, 0.75, 0.01, 0.8418, 0.02827, 0.5283, 0.1582, 0.51, 0.25, 0.51, 0.25, 0.5283, 0.1582, 0.75, 0.49, 0.8418, 0.4717, 0.8418, 0.4717, 0.75, 0.49, 0.6582, 0.4717, 0.75, 0.49, 0.75, 0.49, 0.6582, 0.4717, 0.99, 0.25, 0.9717, 0.1582, 0.9717, 0.1582, 0.99, 0.25, 0.75, 0.01, 0.6582, 0.02827, 0.6582, 0.02827, 0.75, 0.01, 0.51, 0.25, 0.5283, 0.3418, 0.5283, 0.3418, 0.51, 0.25, 0.8418, 0.4717, 0.9197, 0.4197, 0.9197, 0.4197, 0.8418, 0.4717, 0.9717, 0.1582, 0.9197, 0.08029, 0.9197, 0.08029, 0.9717, 0.1582, 0.6582, 0.02827, 0.5803, 0.08029, 0.5803, 0.08029, 0.6582, 0.02827, 0.5283, 0.3418, 0.5803, 0.4197, 0.5803, 0.4197, 0.5283, 0.3418, 0.9197, 0.4197, 0.9717, 0.3418, 0.9717, 0.3418, 0.9197, 0.4197, 0.9197, 0.08029, 0.8418, 0.02827, 0.8418, 0.02827, 0.9197, 0.08029, 0.5803, 0.08029, 0.5283, 0.1582, 0.5283, 0.1582, 0.5803, 0.08029, 0.5803, 0.4197, 0.6582, 0.4717, 0.6582, 0.4717, 0.5803, 0.4197, 0.99, 0.25, 0.9717, 0.1582, 0.9717, 0.1582, 0.99, 0.25, 0.51, 0.25, 0.5283, 0.3418, 0.5283, 0.3418, 0.51, 0.25, 0.9717, 0.1582, 0.9197, 0.08029, 0.9197, 0.08029, 0.9717, 0.1582, 0.5283, 0.3418, 0.5803, 0.4197, 0.5803, 0.4197, 0.5283, 0.3418, 0.9197, 0.08029, 0.8418, 0.02827, 0.8418, 0.02827, 0.9197, 0.08029, 0.5803, 0.4197, 0.6582, 0.4717, 0.6582, 0.4717, 0.5803, 0.4197, 0.8418, 0.02827, 0.75, 0.01, 0.75, 0.01, 0.8418, 0.02827, 0.75, 0.49, 0.8418, 0.4717, 0.8418, 0.4717, 0.75, 0.49, 0.6582, 0.4717, 0.75, 0.49, 0.75, 0.49, 0.6582, 0.4717, 0.75, 0.01, 0.6582, 0.02827, 0.6582, 0.02827, 0.75, 0.01, 0.8418, 0.4717, 0.9197, 0.4197, 0.9197, 0.4197, 0.8418, 0.4717, 0.6582, 0.02827, 0.5803, 0.08029, 0.5803, 0.08029, 0.6582, 0.02827, 0.9197, 0.4197, 0.9717, 0.3418, 0.9717, 0.3418, 0.9197, 0.4197, 0.5803, 0.08029, 0.5283, 0.1582, 0.5283, 0.1582, 0.5803, 0.08029, 0.9717, 0.3418, 0.99, 0.25, 0.99, 0.25, 0.9717, 0.3418, 0.5283, 0.1582, 0.51, 0.25, 0.51, 0.25, 0.5283, 0.1582, 0.6582, 0.02827, 0.5803, 0.08029, 0.6582, 0.02827, 0.9197, 0.4197, 0.9717, 0.3418, 0.9197, 0.4197, 0.5803, 0.08029, 0.5283, 0.1582, 0.5803, 0.08029, 0.9717, 0.3418, 0.99, 0.25, 0.9717, 0.3418, 0.5283, 0.1582, 0.51, 0.25, 0.5283, 0.1582, 0.99, 0.25, 0.9717, 0.1582, 0.99, 0.25, 0.51, 0.25, 0.5283, 0.3418, 0.51, 0.25, 0.9717, 0.1582, 0.9197, 0.08029, 0.9717, 0.1582, 0.5283, 0.3418, 0.5803, 0.4197, 0.5283, 0.3418, 0.9197, 0.08029, 0.8418, 0.02827, 0.9197, 0.08029, 0.5803, 0.4197, 0.6582, 0.4717, 0.5803, 0.4197, 0.8418, 0.02827, 0.75, 0.01, 0.8418, 0.02827, 0.75, 0.49, 0.8418, 0.4717, 0.75, 0.49, 0.6582, 0.4717, 0.75, 0.49, 0.6582, 0.4717, 0.75, 0.01, 0.6582, 0.02827, 0.75, 0.01, 0.8418, 0.4717, 0.9197, 0.4197, 0.8418, 0.4717])
me_cylinder_001.materials.append(mat_barrel)
me_cylinder_001.use_remesh_fix_poles = True
me_cylinder_001.use_remesh_preserve_attributes = False
me_cylinder_001.use_mirror_vertex_groups = False
me_cylinder_001.update()
me_cylinder_002 = bpy.data.meshes.new('Cylinder.002')
me_cylinder_002.from_pydata([(0.0, 1.0, -1.0), (0.0, 1.0, 1.0), (0.3827, 0.9239, -1.0), (0.3827, 0.9239, 1.0), (0.7071, 0.7071, -1.0), (0.7071, 0.7071, 1.0), (0.9239, 0.3827, -1.0), (0.9239, 0.3827, 1.0), (1.0, -4.371e-08, -1.0), (1.0, -4.371e-08, 1.0), (0.9239, -0.3827, -1.0), (0.9239, -0.3827, 1.0), (0.7071, -0.7071, -1.0), (0.7071, -0.7071, 1.0), (0.3827, -0.9239, -1.0), (0.3827, -0.9239, 1.0), (1.51e-07, -1.0, -1.0), (1.51e-07, -1.0, 1.0), (-0.3827, -0.9239, -1.0), (-0.3827, -0.9239, 1.0), (-0.7071, -0.7071, -1.0), (-0.7071, -0.7071, 1.0), (-0.9239, -0.3827, -1.0), (-0.9239, -0.3827, 1.0), (-1.0, 1.192e-08, -1.0), (-1.0, 1.192e-08, 1.0), (-0.9239, 0.3827, -1.0), (-0.9239, 0.3827, 1.0), (-0.7071, 0.7071, -1.0), (-0.7071, 0.7071, 1.0), (-0.3827, 0.9239, -1.0), (-0.3827, 0.9239, 1.0)], [], [(0, 1, 3, 2), (2, 3, 5, 4), (4, 5, 7, 6), (6, 7, 9, 8), (8, 9, 11, 10), (10, 11, 13, 12), (12, 13, 15, 14), (14, 15, 17, 16), (16, 17, 19, 18), (18, 19, 21, 20), (20, 21, 23, 22), (22, 23, 25, 24), (24, 25, 27, 26), (26, 27, 29, 28), (3, 1, 31, 29, 27, 25, 23, 21, 19, 17, 15, 13, 11, 9, 7, 5), (28, 29, 31, 30), (30, 31, 1, 0), (0, 2, 4, 6, 8, 10, 12, 14, 16, 18, 20, 22, 24, 26, 28, 30)])
_uv = me_cylinder_002.uv_layers.new(name='UVMap')
_uv.uv.foreach_set('vector', [1.0, 0.5, 1.0, 1.0, 0.9375, 1.0, 0.9375, 0.5, 0.9375, 0.5, 0.9375, 1.0, 0.875, 1.0, 0.875, 0.5, 0.875, 0.5, 0.875, 1.0, 0.8125, 1.0, 0.8125, 0.5, 0.8125, 0.5, 0.8125, 1.0, 0.75, 1.0, 0.75, 0.5, 0.75, 0.5, 0.75, 1.0, 0.6875, 1.0, 0.6875, 0.5, 0.6875, 0.5, 0.6875, 1.0, 0.625, 1.0, 0.625, 0.5, 0.625, 0.5, 0.625, 1.0, 0.5625, 1.0, 0.5625, 0.5, 0.5625, 0.5, 0.5625, 1.0, 0.5, 1.0, 0.5, 0.5, 0.5, 0.5, 0.5, 1.0, 0.4375, 1.0, 0.4375, 0.5, 0.4375, 0.5, 0.4375, 1.0, 0.375, 1.0, 0.375, 0.5, 0.375, 0.5, 0.375, 1.0, 0.3125, 1.0, 0.3125, 0.5, 0.3125, 0.5, 0.3125, 1.0, 0.25, 1.0, 0.25, 0.5, 0.25, 0.5, 0.25, 1.0, 0.1875, 1.0, 0.1875, 0.5, 0.1875, 0.5, 0.1875, 1.0, 0.125, 1.0, 0.125, 0.5, 0.3418, 0.4717, 0.25, 0.49, 0.1582, 0.4717, 0.08029, 0.4197, 0.02827, 0.3418, 0.01, 0.25, 0.02827, 0.1582, 0.08029, 0.08029, 0.1582, 0.02827, 0.25, 0.01, 0.3418, 0.02827, 0.4197, 0.08029, 0.4717, 0.1582, 0.49, 0.25, 0.4717, 0.3418, 0.4197, 0.4197, 0.125, 0.5, 0.125, 1.0, 0.0625, 1.0, 0.0625, 0.5, 0.0625, 0.5, 0.0625, 1.0, 0.0, 1.0, 0.0, 0.5, 0.75, 0.49, 0.8418, 0.4717, 0.9197, 0.4197, 0.9717, 0.3418, 0.99, 0.25, 0.9717, 0.1582, 0.9197, 0.08029, 0.8418, 0.02827, 0.75, 0.01, 0.6582, 0.02827, 0.5803, 0.08029, 0.5283, 0.1582, 0.51, 0.25, 0.5283, 0.3418, 0.5803, 0.4197, 0.6582, 0.4717])
me_cylinder_002.materials.append(mat_barrel)
me_cylinder_002.use_remesh_fix_poles = True
me_cylinder_002.use_remesh_preserve_attributes = False
me_cylinder_002.use_mirror_vertex_groups = False
me_cylinder_002.update()

# ---- objects
ob_light = bpy.data.objects.new('Light', light_light)
ob_camera = bpy.data.objects.new('Camera', cam_camera)
ob_cube = bpy.data.objects.new('Cube', me_cube_004)
ob_cube_001 = bpy.data.objects.new('Cube.001', me_cube_001)
ob_cube_002 = bpy.data.objects.new('Cube.002', me_cube_002)
ob_cube_003 = bpy.data.objects.new('Cube.003', me_cube_003)
ob_cube_004 = bpy.data.objects.new('Cube.004', me_cube_005)
ob_cube_005 = bpy.data.objects.new('Cube.005', me_cube_006)
ob_cube_006 = bpy.data.objects.new('Cube.006', me_cube_007)
ob_cube_007 = bpy.data.objects.new('Cube.007', me_cube_008)
ob_cylinder = bpy.data.objects.new('Cylinder', me_cylinder)
ob_cylinder_001 = bpy.data.objects.new('Cylinder.001', me_cylinder_001)
ob_cylinder_002 = bpy.data.objects.new('Cylinder.002', me_cylinder_002)

# ---- transforms, parenting, visibility, modifiers, constraints
ob_light.location = (4.076, 1.005, 5.801)
ob_light.rotation_euler = (0.6503, 0.05522, 1.866)
ob_light.lock_rotations_4d = False
ob_light.empty_display_type = 'ARROWS'
ob_light.color = (0.0, 0.0, 0.0, 0.0)
ob_light.lineart.crease_threshold = 0.0
ob_camera.location = (7.359, -6.926, 4.856)
ob_camera.rotation_euler = (1.109, 0.0, 0.8149)
ob_camera.lock_rotations_4d = False
ob_camera.empty_display_type = 'ARROWS'
ob_camera.color = (0.0, 0.0, 0.0, 0.0)
ob_camera.display_type = 'WIRE'
ob_camera.lineart.crease_threshold = 0.0
ob_cube.location = (-7.464e-05, -0.1785, 0.09316)
ob_cube.lock_rotations_4d = False
ob_cube.empty_display_type = 'ARROWS'
ob_cube.lineart.crease_threshold = 0.0
ob_cube_001.location = (-7.464e-05, -0.1638, -0.08581)
ob_cube_001.scale = (1.0, 1.0, -1.0)
ob_cube_001.lock_rotations_4d = False
ob_cube_001.empty_display_type = 'ARROWS'
ob_cube_001.lineart.crease_threshold = 0.0
ob_cube_002.location = (0.0, 0.2193, -0.09209)
ob_cube_002.scale = (0.05294, 0.2295, 0.04213)
ob_cube_002.lineart.crease_threshold = 0.0
ob_cube_003.location = (0.0, 0.47, -0.2682)
ob_cube_003.rotation_euler = (-1.205, -0.0, 0.0)
ob_cube_003.scale = (0.0567, 0.2016, 0.06169)
ob_cube_003.lineart.crease_threshold = 0.0
ob_cube_004.location = (0.0, 0.4588, -0.0007977)
ob_cube_004.scale = (0.08294, 0.08294, 0.08294)
ob_cube_004.lineart.crease_threshold = 0.0
ob_cube_005.location = (0.0, 0.1413, -0.1337)
ob_cube_005.scale = (0.01448, 0.007466, 0.03435)
ob_cube_005.lineart.crease_threshold = 0.0
ob_cube_006.location = (0.0, 0.3649, -0.06766)
ob_cube_006.rotation_euler = (0.5685, -0.0, 0.0)
ob_cube_006.scale = (0.01448, -0.007466, 0.03435)
ob_cube_006.lineart.crease_threshold = 0.0
ob_cube_007.location = (0.0, 0.289, -0.1348)
ob_cube_007.scale = (0.01277, 0.006122, 0.004507)
ob_cube_007.lineart.crease_threshold = 0.0
ob_cylinder.location = (0.0, 0.2879, -0.0007977)
ob_cylinder.rotation_euler = (0.0, 1.571, 1.571)
ob_cylinder.scale = (0.1224, 0.1224, 0.1224)
ob_cylinder.lineart.crease_threshold = 0.0
ob_cylinder_001.location = (0.0, 0.007637, -0.0007964)
ob_cylinder_001.rotation_euler = (0.0, 1.571, 1.571)
ob_cylinder_001.scale = (0.03462, 0.03462, 0.2904)
ob_cylinder_001.lineart.crease_threshold = 0.0
ob_cylinder_002.location = (0.0, 0.2175, -0.0007964)
ob_cylinder_002.rotation_euler = (-1.571, 0.1745, -7.535e-08)
ob_cylinder_002.scale = (0.09276, 0.09276, 0.09276)
ob_cylinder_002.lineart.crease_threshold = 0.0

# ---- collection membership
col_collection.objects.link(ob_light)
col_collection.objects.link(ob_camera)
col_collection.objects.link(ob_cube)
col_collection.objects.link(ob_cube_001)
col_collection.objects.link(ob_cube_002)
col_collection.objects.link(ob_cube_003)
col_collection.objects.link(ob_cube_004)
col_collection.objects.link(ob_cube_005)
col_collection.objects.link(ob_cube_006)
col_collection.objects.link(ob_cube_007)
col_collection.objects.link(ob_cylinder)
col_collection.objects.link(ob_cylinder_001)
col_collection.objects.link(ob_cylinder_002)

# ---- scene / render settings (as saved in the file)
scene.camera = ob_camera
scene.frame_start = 1; scene.frame_end = 250; scene.frame_set(1)
scene.render.engine = 'BLENDER_EEVEE_NEXT'
scene.cycles.use_denoising = False
scene.cycles.samples = 128
scene.cycles.sampling_pattern = 'TABULATED_SOBOL'
scene.cycles.use_adaptive_sampling = False
scene.cycles.use_light_tree = False
scene.view_settings.view_transform = 'Filmic'
bpy.context.view_layer.update()
